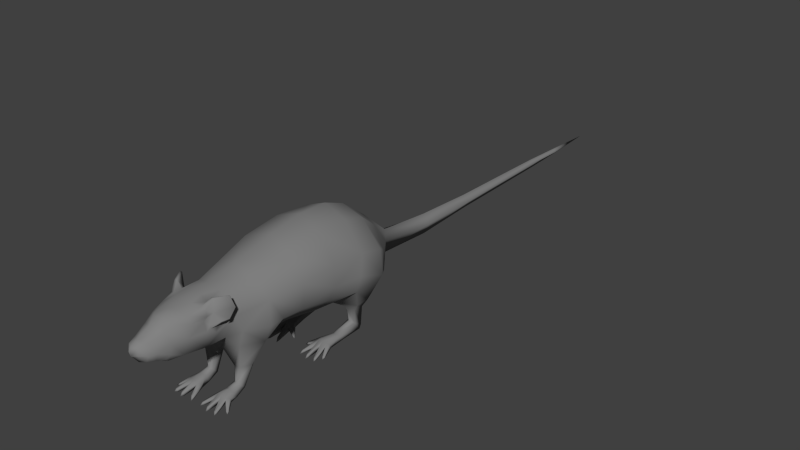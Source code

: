 # Source: rat.blend  (saved by Blender 2.76.0; exported with 4.5.12 LTS)
import bpy
from mathutils import Matrix  # noqa: F401  (used for matrix-valued properties, if any)

bpy.ops.wm.read_factory_settings(use_empty=True)
scene = bpy.context.scene
scene.name = 'Scene'

# ---- collections
col_collection_1 = bpy.data.collections.new('Collection 1'); scene.collection.children.link(col_collection_1)

# ---- materials (node trees are filled in below, after node groups)
mat_material_001 = bpy.data.materials.new('Material.001')
mat_material_001.alpha_threshold = 0.0
mat_material_001.use_transparent_shadow = False
mat_material_001.diffuse_color = (0.2266, 0.2266, 0.2266, 1.0)
mat_material_001.roughness = 0.5
mat_material_001.specular_intensity = 0.2021

# ---- material node trees

# ---- world
world_world = bpy.data.worlds.new('World'); scene.world = world_world
world_world.color = (0.05088, 0.05088, 0.05088)
world_world.use_sun_shadow = False
world_world.sun_shadow_jitter_overblur = 0.0
world_world.cycles.sampling_method = 'MANUAL'
world_world.cycles.sample_map_resolution = 256

# ---- meshes
me_grp1 = bpy.data.meshes.new('grp1')
me_grp1.from_pydata([(0.1677, -1.002, 0.05395), (0.24, -1.025, 0.05185), (0.1737, -1.1, 0.03809), (0.3158, -0.6043, 0.1105), (0.4272, -0.5982, 0.121), (0.3666, -0.3088, 0.1438), (0.5647, -0.2966, 0.08977), (0.5719, 0.06707, 0.2191), (0.4214, 0.03211, 0.2479), (0.567, -0.6258, 0.1208), (0.5338, -1.092, 0.0724), (0.4597, -1.091, 0.05528), (0.5002, -1.181, 0.06729), (0.6818, -0.654, 0.1197), (0.7947, -1.057, 0.06825), (0.7194, -1.077, 0.05281), (0.7861, -1.15, 0.06489), (0.7745, -0.545, 0.1297), (0.7394, -0.3128, 0.147), (0.9707, -0.8201, 0.05486), (0.9152, -0.8654, 0.0497), (0.9861, -0.8927, 0.04002), (0.7826, -0.5814, 0.259), (0.9677, -0.8252, 0.09191), (0.9176, -0.857, 0.1016), (0.6775, -0.6484, 0.2765), (0.7077, -0.3799, 0.302), (0.7014, 0.009609, 0.2649), (0.7997, -1.072, 0.1349), (0.7331, -1.095, 0.1265), (0.5414, -0.6675, 0.3069), (0.5302, -1.098, 0.1567), (0.4682, -1.095, 0.1577), (0.4081, -0.6443, 0.2981), (0.5607, -0.4055, 0.3698), (0.2404, -1.019, 0.1338), (0.667, -0.1126, 0.3871), (0.1646, -0.9996, 0.1166), (0.291, -0.6285, 0.23), (0.4131, -0.3709, 0.3186), (0.552, -0.1589, 0.431), (0.4265, -0.1027, 0.3934), (0.4183, 0.2738, 0.8121), (0.01946, 0.2337, 1.41), (0.01493, -0.1063, 1.329), (0.4165, -0.03959, 0.8295), (0.7653, -0.1212, 1.607), (0.6914, -0.09745, 0.9202), (1.021, 0.5308, 1.544), (0.8086, 0.2226, 0.9055), (0.6094, 0.9394, 1.49), (0.629, 0.4552, 0.8282), (-0.4559, -1.079, 0.05528), (-0.4988, -1.167, 0.06729), (-0.53, -1.078, 0.0724), (-0.4103, -0.587, 0.121), (-0.5508, -0.6109, 0.1208), (-0.7152, -1.058, 0.05281), (-0.7898, -1.036, 0.06825), (-0.7838, -1.129, 0.06489), (-0.6664, -0.636, 0.1197), (-0.5397, -0.2818, 0.08977), (-0.342, -0.2993, 0.1438), (-0.2991, -0.5961, 0.1105), (-0.2345, -1.019, 0.05185), (-0.1617, -0.998, 0.05395), (-0.1703, -1.095, 0.03809), (-0.5373, 0.08184, 0.2191), (-0.3877, 0.04289, 0.2479), (-0.7561, -0.5246, 0.1297), (-0.584, 0.4713, 0.8282), (-0.3781, 0.2844, 0.8121), (-0.5515, 0.9548, 1.49), (-0.7148, -0.2935, 0.147), (-0.6681, 0.02785, 0.2649), (-0.7697, 0.2436, 0.9055), (-0.974, 0.5574, 1.544), (-0.6849, -0.3614, 0.302), (-0.661, -0.07944, 0.9202), (-0.7356, -0.1012, 1.607), (-0.6371, -0.09522, 0.3871), (-0.5234, -0.1446, 0.431), (-0.3847, -0.02891, 0.8295), (-0.3964, -0.09176, 0.3934), (-0.3901, -0.3602, 0.3186), (-0.5386, -0.3909, 0.3698), (-0.275, -0.6209, 0.23), (-0.1585, -0.9953, 0.1166), (-0.2348, -1.013, 0.1338), (-0.3924, -0.6336, 0.2981), (-0.4645, -1.083, 0.1577), (-0.5264, -0.6533, 0.3069), (-0.5266, -1.084, 0.1567), (-0.7293, -1.075, 0.1265), (-0.6618, -0.6306, 0.2765), (-0.7953, -1.051, 0.1349), (-0.9052, -0.8412, 0.0497), (-0.9074, -0.8327, 0.1016), (-0.9769, -0.8666, 0.04002), (-0.7651, -0.5608, 0.259), (-0.9567, -0.7996, 0.09191), (-0.9595, -0.7944, 0.05486), (0.4933, 2.331, 0.08579), (0.5613, 2.306, 0.0828), (0.5018, 2.215, 0.06699), (0.6067, 2.816, 0.1004), (0.7276, 2.825, 0.1327), (0.3768, 2.711, 0.07013), (0.343, 2.779, 0.07131), (0.275, 2.693, 0.05923), (0.5953, 3.045, 0.1328), (1.048, 2.902, 0.1521), (1.026, 3.447, 0.1669), (0.6691, 3.45, 0.17), (0.7484, 4.087, 0.219), (1.036, 4.096, 0.1995), (0.772, 4.206, 0.3133), (1.009, 3.338, 0.3061), (1.013, 4.184, 0.285), (0.7733, 4.237, 0.9724), (0.949, 4.628, 1.148), (0.07825, 4.647, 1.128), (1.116, 4.135, 0.9468), (1.233, 4.249, 1.171), (1.225, 3.812, 1.157), (1.078, 3.871, 0.9298), (0.9943, 3.959, 0.4292), (0.925, 3.726, 0.9335), (0.9643, 3.591, 1.152), (0.8567, 3.861, 0.4957), (0.6951, 3.929, 0.9417), (0.466, 3.697, 1.081), (0.06989, 4.019, 1.113), (0.7447, 3.95, 0.4612), (0.7224, 3.339, 0.2952), (0.8394, 3.269, 0.3425), (0.5862, 2.974, 0.2842), (0.7122, 2.811, 0.3441), (0.3414, 2.761, 0.144), (0.5866, 2.773, 0.2523), (0.3752, 2.699, 0.1193), (0.4902, 2.334, 0.1449), (0.5614, 2.314, 0.1601), (0.7678, 2.237, 0.08285), (0.7758, 2.231, 0.1783), (0.8076, 2.131, 0.09404), (0.8336, 2.231, 0.1773), (0.8368, 2.238, 0.09883), (0.8345, 2.784, 0.3443), (0.8573, 2.797, 0.1394), (1.009, 2.263, 0.08063), (1.022, 2.242, 0.1491), (1.073, 2.178, 0.09182), (0.9605, 2.812, 0.3172), (1.084, 2.272, 0.1571), (1.079, 2.29, 0.09493), (0.9642, 2.768, 0.1426), (1.118, 2.471, 0.07764), (1.123, 2.48, 0.126), (1.17, 2.42, 0.06867), (1.056, 2.859, 0.2725), (1.18, 2.502, 0.117), (1.185, 2.507, 0.0825), (-0.41, 2.227, 0.06699), (-0.467, 2.32, 0.0828), (-0.3984, 2.343, 0.08579), (-0.4988, 2.831, 0.1004), (-0.6194, 2.843, 0.1327), (-0.2717, 2.72, 0.07013), (-0.2361, 2.787, 0.07131), (-0.1704, 2.699, 0.05923), (-0.4814, 3.059, 0.1328), (-0.9375, 2.928, 0.1521), (-0.9013, 3.472, 0.1669), (-0.5443, 3.466, 0.17), (-0.6066, 4.105, 0.219), (-0.8934, 4.121, 0.1995), (-0.6271, 4.225, 0.3133), (-0.8868, 3.364, 0.3061), (-0.8688, 4.209, 0.285), (-0.6275, 4.256, 0.9724), (-0.7927, 4.651, 1.148), (-0.9724, 4.163, 0.9468), (-1.087, 4.28, 1.171), (-1.09, 3.843, 1.157), (-0.9421, 3.898, 0.9298), (-0.8558, 3.983, 0.4292), (-0.7927, 3.749, 0.9335), (-0.8357, 3.615, 1.152), (-0.7209, 3.882, 0.4957), (-0.5576, 3.946, 0.9417), (-0.3347, 3.707, 1.081), (-0.6065, 3.968, 0.4612), (-0.6006, 3.357, 0.2952), (-0.7194, 3.29, 0.3425), (-0.4741, 2.988, 0.2842), (-0.6044, 2.829, 0.3441), (-0.2351, 2.769, 0.144), (-0.4799, 2.788, 0.2523), (-0.2706, 2.707, 0.1193), (-0.3952, 2.346, 0.1449), (-0.4669, 2.328, 0.1601), (-0.6753, 2.256, 0.08285), (-0.6834, 2.251, 0.1783), (-0.7179, 2.151, 0.09404), (-0.7412, 2.252, 0.1773), (-0.7442, 2.259, 0.09883), (-0.7274, 2.805, 0.3443), (-0.7498, 2.818, 0.1394), (-0.9159, 2.289, 0.08063), (-0.9296, 2.268, 0.1491), (-0.982, 2.205, 0.09182), (-0.8525, 2.836, 0.3172), (-0.9902, 2.3, 0.1571), (-0.9847, 2.318, 0.09493), (-0.8575, 2.792, 0.1426), (-1.019, 2.499, 0.07764), (-1.024, 2.509, 0.126), (-1.073, 2.45, 0.06867), (-0.9471, 2.885, 0.2725), (-1.08, 2.532, 0.117), (-1.085, 2.537, 0.0825), (0.08856, 5.421, 1.275), (0.7298, 5.388, 1.468), (0.09745, 6.088, 1.424), (0.4577, 5.943, 2.047), (1.272, 4.909, 1.846), (1.554, 4.515, 1.963), (1.186, 4.992, 2.427), (0.5625, 5.348, 2.838), (0.1004, 6.308, 2.18), (0.08799, 5.378, 3.034), (0.07707, 4.558, 3.678), (0.7436, 4.629, 3.418), (1.418, 4.592, 2.683), (0.7856, 3.892, 3.645), (0.06786, 3.867, 3.95), (0.05526, 2.921, 3.976), (1.444, 3.823, 2.87), (0.8649, 2.822, 3.698), (0.91, 1.704, 3.499), (0.04101, 1.852, 3.792), (0.02407, 0.5795, 3.476), (1.412, 2.761, 2.932), (1.61, 3.572, 2.328), (1.427, 2.726, 2.299), (1.352, 1.686, 2.852), (1.512, 3.489, 1.835), (0.6752, 0.5402, 3.268), (0.01184, -0.3386, 3.298), (0.728, 3.224, 1.368), (0.0586, 3.172, 1.165), (0.7464, 2.588, 1.377), (0.05079, 2.586, 1.191), (0.03861, 1.672, 1.341), (1.26, 2.679, 1.867), (0.6349, 1.729, 1.477), (1.198, 1.781, 2.001), (1.119, 1.119, 1.998), (1.12, 0.6706, 2.738), (1.158, 0.6307, 1.995), (0.8762, -0.07266, 2.074), (0.7143, -0.2374, 2.938), (0.6368, -0.4417, 1.984), (0.009614, -0.5054, 1.614), (0.001854, -1.088, 1.75), (0.819, -0.2781, 2.581), (0.6075, -1.019, 1.983), (0.3911, -0.2988, 3.216), (0.7611, -0.6789, 2.7), (0.2662, -0.8023, 3.254), (0.005311, -0.8285, 3.266), (0.0008984, -1.16, 3.215), (0.7185, -0.54, 2.993), (0.506, -0.7949, 3.134), (0.8177, -0.8777, 2.423), (0.7626, -0.9845, 2.563), (0.7506, -1.105, 2.513), (0.3099, -1.125, 3.182), (0.5266, -1.023, 3.118), (-0.004966, -1.6, 3.139), (0.5058, -1.427, 3.018), (0.6676, -1.001, 3.059), (0.7229, -1.032, 2.911), (0.2235, -1.517, 3.133), (0.1895, -1.901, 3.046), (-0.00979, -1.962, 3.065), (-0.01286, -2.193, 2.926), (0.6007, -1.418, 2.845), (0.6655, -1.094, 2.787), (0.4665, -1.743, 2.92), (0.3465, -2.064, 2.801), (-0.01822, -2.595, 2.726), (0.6315, -1.568, 2.503), (0.2347, -2.475, 2.651), (0.5294, -1.67, 2.05), (-0.008878, -1.894, 1.818), (0.464, -2.007, 2.514), (-0.01338, -2.232, 1.944), (0.4139, -2.348, 2.379), (0.3762, -2.04, 2.01), (0.4597, -2.012, 2.192), (0.3425, -2.099, 2.041), (0.2518, -2.143, 2.014), (-0.01397, -2.276, 1.977), (0.3029, -2.355, 2.126), (-0.01567, -2.404, 2.005), (-0.01844, -2.612, 2.09), (0.3299, -2.578, 2.378), (0.243, -2.578, 2.184), (0.1609, -2.725, 2.351), (-0.02064, -2.777, 2.315), (0.1594, -2.743, 2.402), (-0.02118, -2.817, 2.35), (0.1568, -2.712, 2.608), (-0.02181, -2.864, 2.507), (-0.02062, -2.775, 2.618), (-0.5533, 5.405, 1.468), (-0.2666, 5.952, 2.047), (-1.108, 4.941, 1.846), (-1.401, 4.554, 1.963), (-1.019, 5.021, 2.427), (-0.3871, 5.36, 2.838), (-0.5873, 4.647, 3.418), (-1.263, 4.627, 2.683), (-0.649, 3.911, 3.645), (-1.309, 3.859, 2.87), (-0.7568, 2.844, 3.698), (-0.8317, 1.727, 3.499), (-1.306, 2.797, 2.932), (-0.6279, 0.5576, 3.268), (-1.274, 1.721, 2.852), (-1.321, 2.762, 2.299), (-1.482, 3.613, 2.328), (-1.386, 3.528, 1.835), (-1.155, 2.711, 1.867), (-0.6092, 3.242, 1.368), (-0.6445, 2.607, 1.377), (-1.118, 1.812, 2.001), (-0.5559, 1.745, 1.477), (-1.056, 1.148, 1.998), (-1.069, 0.6997, 2.738), (-1.109, 0.6609, 1.995), (-0.8451, -0.04974, 2.074), (-0.6878, -0.2187, 2.938), (-0.6156, -0.425, 1.984), (-0.7935, -0.2567, 2.581), (-0.6018, -1.003, 1.983), (-0.541, -1.656, 2.05), (-0.8081, -0.8561, 2.423), (-0.7462, -0.6589, 2.7), (-0.7558, -0.9643, 2.563), (-0.7, -0.5211, 2.993), (-0.747, -1.085, 2.513), (-0.4943, -0.7815, 3.134), (-0.6403, -1.551, 2.503), (-0.6618, -1.077, 2.787), (-0.3662, -0.2887, 3.216), (-0.2548, -0.7953, 3.254), (-0.3071, -1.117, 3.182), (-0.521, -1.009, 3.118), (-0.5109, -1.414, 3.018), (-0.6614, -0.9831, 3.059), (-0.2312, -1.511, 3.133), (-0.7174, -1.012, 2.911), (-0.2074, -1.896, 3.046), (-0.6056, -1.402, 2.845), (-0.4801, -1.73, 2.92), (-0.3686, -2.055, 2.801), (-0.4846, -1.995, 2.514), (-0.2679, -2.468, 2.651), (-0.1963, -2.708, 2.608), (-0.4435, -2.336, 2.379), (-0.1997, -2.738, 2.402), (-0.3658, -2.569, 2.378), (-0.2008, -2.72, 2.351), (-0.2789, -2.571, 2.184), (-0.3328, -2.347, 2.126), (-0.4805, -2.0, 2.192), (-0.2762, -2.136, 2.014), (-0.3655, -2.089, 2.041), (-0.3977, -2.03, 2.01), (0.4144, 8.019, 1.788), (0.1243, 8.107, 2.006), (0.1246, 8.125, 1.325), (0.3719, 10.15, 1.758), (0.1517, 10.16, 1.914), (0.1524, 10.21, 1.455), (0.2014, 13.89, 1.883), (0.2017, 13.92, 1.574), (0.3263, 13.86, 1.779), (0.2196, 15.26, 1.835), (0.2206, 15.33, 1.646), (0.3297, 15.17, 1.754), (0.2425, 16.98, 1.767), (-0.168, 8.027, 1.788), (-0.06876, 10.15, 1.758), (0.0757, 13.87, 1.779), (0.107, 15.17, 1.754), (0.9099, -0.425, 3.305), (0.631, -0.7284, 3.224), (0.6526, -0.7883, 3.319), (0.9499, -0.4634, 3.333), (0.7338, -0.8021, 3.311), (0.6731, -0.7835, 2.885), (0.7507, -1.005, 2.65), (0.9401, -0.7885, 2.744), (1.053, -0.3963, 3.023), (0.9168, -0.7564, 2.676), (1.046, -0.601, 2.783), (0.983, -0.5574, 2.694), (1.015, -0.3528, 2.968), (-0.6175, -0.7118, 3.224), (-0.8882, -0.4011, 3.305), (-0.6407, -0.7711, 3.319), (-0.9293, -0.4384, 3.333), (-0.7222, -0.7827, 3.311), (-0.661, -0.7657, 2.885), (-0.7445, -0.9851, 2.65), (-0.9281, -0.7636, 2.744), (-1.03, -0.3686, 3.023), (-0.904, -0.7322, 2.676), (-1.029, -0.5733, 2.783), (-0.9648, -0.5315, 2.694), (-0.9911, -0.3261, 2.968)], [], [(0, 1, 2), (0, 3, 1), (4, 1, 3), (3, 5, 4), (6, 4, 5), (6, 5, 7), (8, 7, 5), (4, 6, 9), (9, 10, 4), (11, 4, 10), (10, 12, 11), (6, 13, 9), (13, 14, 9), (15, 9, 14), (16, 15, 14), (13, 6, 17), (18, 17, 6), (6, 7, 18), (17, 19, 13), (20, 13, 19), (21, 20, 19), (17, 22, 19), (17, 18, 22), (23, 21, 19), (23, 19, 22), (24, 21, 23), (23, 22, 24), (20, 21, 24), (24, 25, 20), (25, 24, 22), (13, 20, 25), (26, 22, 18), (22, 26, 25), (18, 27, 26), (27, 18, 7), (25, 28, 13), (14, 13, 28), (28, 16, 14), (28, 29, 16), (28, 25, 29), (29, 15, 16), (29, 30, 15), (30, 29, 25), (9, 15, 30), (9, 30, 10), (31, 10, 30), (31, 12, 10), (32, 12, 31), (31, 30, 32), (32, 11, 12), (32, 33, 11), (33, 32, 30), (4, 11, 33), (34, 30, 25), (30, 34, 33), (34, 25, 26), (33, 35, 4), (1, 4, 35), (35, 2, 1), (26, 36, 34), (36, 26, 27), (37, 2, 35), (37, 0, 2), (0, 37, 3), (37, 35, 38), (38, 3, 37), (33, 38, 35), (38, 39, 3), (39, 38, 33), (39, 33, 34), (5, 3, 39), (34, 40, 39), (40, 34, 36), (39, 41, 5), (41, 39, 40), (8, 5, 41), (8, 41, 42), (43, 42, 44), (45, 42, 41), (45, 44, 42), (41, 40, 45), (44, 45, 46), (47, 46, 45), (47, 45, 40), (46, 47, 48), (47, 40, 49), (49, 48, 47), (36, 49, 40), (49, 36, 27), (48, 49, 50), (49, 27, 51), (51, 50, 49), (7, 51, 27), (50, 51, 43), (7, 8, 51), (42, 43, 51), (42, 51, 8), (52, 53, 54), (52, 54, 55), (56, 55, 54), (57, 58, 56), (58, 57, 59), (60, 56, 58), (56, 61, 55), (56, 60, 61), (61, 62, 55), (63, 55, 62), (55, 63, 64), (65, 64, 63), (66, 64, 65), (61, 67, 62), (68, 62, 67), (60, 69, 61), (67, 70, 68), (71, 68, 70), (71, 70, 43), (72, 43, 70), (61, 73, 67), (73, 61, 69), (67, 74, 70), (74, 67, 73), (70, 75, 72), (75, 70, 74), (76, 72, 75), (73, 77, 74), (75, 78, 76), (79, 76, 78), (74, 80, 75), (80, 74, 77), (78, 75, 81), (80, 81, 75), (78, 82, 79), (78, 81, 82), (44, 79, 82), (43, 44, 71), (82, 71, 44), (82, 83, 71), (83, 82, 81), (68, 71, 83), (68, 83, 62), (84, 62, 83), (83, 81, 84), (62, 84, 63), (81, 80, 85), (85, 84, 81), (77, 85, 80), (86, 63, 84), (86, 87, 63), (65, 63, 87), (66, 65, 87), (88, 66, 87), (87, 86, 88), (64, 66, 88), (64, 88, 55), (89, 86, 84), (89, 88, 86), (89, 55, 88), (84, 85, 89), (55, 89, 52), (90, 52, 89), (53, 52, 90), (91, 89, 85), (89, 91, 90), (92, 53, 90), (92, 90, 91), (54, 53, 92), (92, 91, 54), (56, 54, 91), (56, 91, 57), (93, 57, 91), (59, 57, 93), (94, 91, 85), (91, 94, 93), (85, 77, 94), (59, 93, 95), (95, 93, 94), (58, 59, 95), (58, 95, 60), (94, 60, 95), (60, 94, 96), (97, 96, 94), (97, 98, 96), (99, 94, 77), (94, 99, 97), (77, 73, 99), (69, 99, 73), (100, 98, 97), (100, 97, 99), (101, 98, 100), (100, 99, 101), (69, 101, 99), (101, 96, 98), (69, 60, 101), (96, 101, 60), (102, 103, 104), (102, 105, 103), (106, 103, 105), (107, 108, 105), (108, 107, 109), (110, 105, 108), (110, 106, 105), (110, 111, 106), (111, 110, 112), (113, 112, 110), (113, 114, 112), (115, 112, 114), (114, 116, 115), (112, 115, 117), (112, 117, 111), (118, 115, 116), (116, 119, 118), (120, 119, 121), (119, 120, 122), (122, 118, 119), (123, 122, 120), (123, 124, 122), (122, 125, 118), (125, 122, 124), (126, 115, 118), (126, 118, 125), (126, 117, 115), (125, 124, 127), (125, 127, 126), (128, 127, 124), (129, 126, 127), (127, 128, 130), (131, 130, 128), (132, 130, 131), (121, 119, 132), (130, 132, 119), (119, 116, 130), (130, 133, 127), (133, 130, 116), (129, 127, 133), (114, 133, 116), (114, 113, 133), (134, 133, 113), (133, 134, 129), (113, 110, 134), (129, 135, 126), (135, 129, 134), (117, 126, 135), (136, 134, 110), (110, 108, 136), (134, 137, 135), (136, 137, 134), (138, 136, 108), (138, 108, 109), (136, 138, 139), (136, 139, 137), (138, 109, 140), (140, 139, 138), (140, 109, 107), (107, 105, 140), (139, 140, 105), (105, 102, 139), (141, 139, 102), (141, 102, 104), (141, 142, 139), (104, 142, 141), (137, 139, 142), (142, 104, 103), (103, 106, 142), (137, 142, 106), (106, 143, 137), (144, 137, 143), (144, 143, 145), (145, 146, 144), (146, 145, 147), (137, 144, 148), (146, 148, 144), (146, 147, 148), (148, 135, 137), (149, 148, 147), (135, 148, 117), (149, 150, 148), (151, 148, 150), (151, 150, 152), (153, 117, 148), (148, 151, 153), (154, 151, 152), (154, 153, 151), (154, 152, 155), (155, 156, 154), (153, 154, 156), (156, 157, 153), (158, 153, 157), (157, 159, 158), (117, 153, 160), (153, 158, 160), (160, 111, 117), (158, 159, 161), (161, 160, 158), (161, 159, 162), (161, 162, 160), (111, 160, 162), (159, 157, 162), (157, 156, 162), (111, 162, 156), (149, 111, 156), (156, 155, 149), (149, 106, 111), (150, 149, 155), (152, 150, 155), (149, 147, 106), (143, 106, 147), (147, 145, 143), (163, 164, 165), (165, 164, 166), (167, 166, 164), (168, 166, 169), (170, 168, 169), (171, 169, 166), (166, 167, 171), (171, 167, 172), (172, 173, 171), (174, 171, 173), (174, 173, 175), (176, 175, 173), (175, 176, 177), (173, 178, 176), (173, 172, 178), (179, 177, 176), (177, 179, 180), (181, 121, 180), (180, 182, 181), (182, 180, 179), (183, 181, 182), (183, 182, 184), (182, 179, 185), (185, 184, 182), (179, 176, 186), (186, 185, 179), (186, 176, 178), (185, 187, 184), (185, 186, 187), (188, 184, 187), (189, 187, 186), (187, 190, 188), (191, 188, 190), (191, 190, 132), (121, 132, 180), (190, 180, 132), (180, 190, 177), (190, 187, 192), (192, 177, 190), (189, 192, 187), (177, 192, 175), (175, 192, 174), (193, 174, 192), (192, 189, 193), (174, 193, 171), (189, 186, 194), (194, 193, 189), (178, 194, 186), (195, 171, 193), (171, 195, 169), (193, 194, 196), (193, 196, 195), (197, 169, 195), (170, 169, 197), (195, 198, 197), (196, 198, 195), (199, 170, 197), (199, 197, 198), (168, 170, 199), (168, 199, 166), (198, 166, 199), (166, 198, 165), (200, 165, 198), (163, 165, 200), (200, 198, 201), (200, 201, 163), (196, 201, 198), (164, 163, 201), (164, 201, 167), (196, 167, 201), (167, 196, 202), (203, 202, 196), (204, 202, 203), (203, 205, 204), (206, 204, 205), (196, 207, 203), (205, 203, 207), (205, 207, 206), (207, 196, 194), (208, 206, 207), (194, 178, 207), (208, 207, 209), (210, 209, 207), (211, 209, 210), (212, 207, 178), (207, 212, 210), (211, 210, 213), (213, 210, 212), (214, 211, 213), (214, 213, 215), (212, 215, 213), (215, 212, 216), (217, 216, 212), (217, 218, 216), (219, 212, 178), (212, 219, 217), (219, 178, 172), (220, 218, 217), (220, 217, 219), (221, 218, 220), (220, 219, 221), (172, 221, 219), (221, 216, 218), (216, 221, 215), (172, 215, 221), (215, 172, 208), (215, 208, 214), (208, 172, 167), (209, 214, 208), (214, 209, 211), (208, 167, 206), (202, 206, 167), (202, 204, 206), (121, 222, 120), (223, 120, 222), (222, 224, 223), (225, 223, 224), (226, 120, 223), (223, 225, 226), (226, 227, 120), (123, 120, 227), (228, 226, 225), (226, 228, 227), (228, 225, 229), (225, 230, 229), (231, 229, 230), (231, 232, 229), (229, 233, 228), (233, 229, 232), (234, 228, 233), (234, 227, 228), (233, 232, 235), (233, 235, 234), (236, 235, 232), (236, 237, 235), (238, 234, 235), (234, 238, 227), (239, 235, 237), (235, 239, 238), (239, 237, 240), (241, 240, 237), (241, 242, 240), (243, 238, 239), (239, 240, 243), (244, 227, 238), (243, 245, 238), (244, 238, 245), (246, 243, 240), (243, 246, 245), (227, 244, 247), (244, 245, 247), (227, 247, 123), (124, 123, 247), (248, 240, 242), (240, 248, 246), (242, 249, 248), (247, 250, 124), (128, 124, 250), (128, 250, 131), (131, 250, 132), (251, 132, 250), (250, 252, 251), (250, 247, 252), (253, 251, 252), (253, 252, 254), (255, 252, 247), (255, 247, 245), (256, 254, 252), (254, 256, 43), (50, 43, 256), (255, 257, 252), (245, 257, 255), (256, 252, 257), (257, 245, 246), (50, 256, 258), (257, 258, 256), (258, 48, 50), (246, 259, 257), (258, 257, 259), (259, 246, 248), (258, 260, 48), (258, 259, 260), (260, 261, 48), (260, 259, 261), (46, 48, 261), (248, 262, 259), (261, 263, 46), (46, 263, 44), (264, 44, 263), (264, 263, 265), (266, 261, 259), (266, 263, 261), (266, 259, 262), (267, 265, 263), (263, 266, 267), (248, 268, 262), (268, 248, 249), (262, 269, 266), (268, 249, 270), (271, 270, 249), (271, 272, 270), (262, 273, 269), (273, 262, 274), (268, 274, 262), (270, 274, 268), (275, 266, 269), (275, 267, 266), (269, 276, 275), (277, 275, 276), (267, 275, 277), (274, 270, 278), (278, 270, 272), (278, 279, 274), (272, 280, 278), (278, 281, 279), (281, 282, 279), (282, 281, 283), (284, 278, 280), (281, 278, 284), (284, 280, 285), (284, 285, 281), (286, 285, 280), (286, 287, 285), (288, 283, 281), (283, 288, 289), (290, 281, 285), (288, 281, 290), (291, 285, 287), (285, 291, 290), (287, 292, 291), (293, 288, 290), (288, 293, 289), (290, 291, 293), (277, 289, 293), (277, 293, 267), (294, 291, 292), (295, 267, 293), (267, 295, 265), (296, 265, 295), (297, 293, 291), (293, 297, 295), (291, 294, 297), (296, 295, 298), (299, 297, 294), (300, 298, 295), (301, 295, 297), (295, 301, 300), (297, 299, 301), (298, 300, 302), (300, 301, 302), (303, 298, 302), (304, 298, 303), (302, 301, 305), (302, 305, 303), (305, 304, 303), (305, 301, 299), (306, 304, 305), (306, 305, 307), (299, 308, 305), (309, 307, 305), (309, 305, 308), (309, 310, 307), (309, 308, 310), (311, 307, 310), (310, 312, 311), (312, 310, 308), (313, 311, 312), (308, 299, 314), (308, 314, 312), (312, 314, 313), (294, 314, 299), (315, 313, 314), (294, 292, 314), (315, 314, 316), (316, 314, 292), (121, 181, 222), (317, 222, 181), (222, 317, 224), (318, 224, 317), (317, 181, 319), (317, 319, 318), (319, 181, 320), (183, 320, 181), (321, 318, 319), (319, 320, 321), (322, 318, 321), (318, 322, 230), (231, 230, 322), (231, 322, 232), (322, 321, 323), (323, 232, 322), (324, 323, 321), (324, 321, 320), (323, 325, 232), (323, 324, 325), (236, 232, 325), (236, 325, 237), (326, 325, 324), (324, 320, 326), (327, 237, 325), (325, 326, 327), (327, 328, 237), (241, 237, 328), (241, 328, 242), (329, 327, 326), (327, 329, 328), (330, 242, 328), (242, 330, 249), (331, 328, 329), (328, 331, 330), (329, 326, 332), (329, 332, 331), (333, 326, 320), (333, 332, 326), (334, 333, 320), (333, 334, 332), (320, 183, 334), (184, 334, 183), (335, 332, 334), (334, 184, 336), (188, 336, 184), (191, 336, 188), (191, 132, 336), (251, 336, 132), (336, 337, 334), (336, 251, 337), (335, 334, 337), (253, 337, 251), (253, 254, 337), (335, 338, 332), (335, 337, 338), (338, 331, 332), (339, 337, 254), (339, 338, 337), (43, 72, 254), (339, 254, 72), (72, 340, 339), (338, 339, 340), (72, 76, 340), (331, 338, 341), (340, 341, 338), (341, 330, 331), (76, 342, 340), (342, 341, 340), (342, 76, 343), (342, 343, 341), (79, 343, 76), (330, 341, 344), (79, 345, 343), (79, 44, 345), (264, 345, 44), (264, 265, 345), (346, 341, 343), (343, 345, 346), (346, 344, 341), (347, 345, 265), (345, 347, 346), (347, 265, 348), (296, 348, 265), (296, 298, 348), (349, 346, 347), (350, 346, 349), (346, 350, 344), (349, 351, 350), (350, 352, 344), (351, 349, 353), (353, 349, 347), (352, 354, 344), (353, 347, 355), (348, 355, 347), (353, 355, 356), (357, 344, 354), (344, 357, 330), (357, 249, 330), (357, 358, 249), (357, 354, 358), (271, 249, 358), (271, 358, 272), (359, 358, 354), (359, 272, 358), (354, 360, 359), (272, 359, 280), (360, 361, 359), (360, 362, 361), (363, 280, 359), (363, 359, 361), (362, 364, 361), (363, 365, 280), (363, 361, 365), (286, 280, 365), (286, 365, 287), (366, 361, 364), (356, 366, 364), (366, 356, 355), (367, 361, 366), (367, 366, 355), (367, 365, 361), (368, 287, 365), (367, 368, 365), (367, 355, 368), (287, 368, 292), (369, 368, 355), (355, 348, 369), (370, 292, 368), (368, 369, 370), (370, 371, 292), (316, 292, 371), (316, 371, 315), (315, 371, 313), (372, 370, 369), (370, 372, 371), (373, 313, 371), (313, 373, 311), (373, 371, 374), (374, 371, 372), (375, 311, 373), (373, 374, 375), (311, 375, 307), (376, 375, 374), (376, 307, 375), (376, 374, 377), (376, 377, 307), (372, 377, 374), (306, 307, 377), (377, 304, 306), (369, 378, 372), (377, 372, 378), (378, 369, 348), (379, 304, 377), (304, 379, 298), (380, 379, 377), (379, 380, 298), (377, 378, 380), (381, 348, 298), (380, 381, 298), (381, 378, 348), (380, 378, 381), (225, 382, 230), (225, 224, 382), (383, 230, 382), (384, 382, 224), (382, 385, 383), (382, 384, 385), (386, 383, 385), (387, 385, 384), (386, 385, 388), (387, 389, 385), (390, 388, 385), (390, 385, 389), (388, 390, 391), (389, 392, 390), (393, 391, 390), (393, 390, 392), (391, 393, 394), (394, 393, 392), (318, 230, 395), (318, 395, 224), (383, 395, 230), (384, 224, 395), (395, 383, 396), (395, 396, 384), (386, 396, 383), (387, 384, 396), (386, 388, 396), (387, 396, 389), (397, 396, 388), (397, 389, 396), (388, 391, 397), (389, 397, 392), (398, 397, 391), (398, 392, 397), (394, 398, 391), (392, 398, 394), (399, 273, 400), (400, 273, 274), (401, 399, 400), (400, 274, 401), (279, 401, 274), (399, 401, 402), (401, 279, 403), (403, 402, 401), (282, 403, 279), (403, 282, 404), (404, 402, 403), (282, 283, 404), (289, 404, 283), (289, 405, 404), (405, 289, 277), (405, 277, 276), (406, 404, 405), (405, 276, 406), (402, 404, 407), (408, 406, 276), (276, 269, 408), (406, 409, 404), (406, 408, 409), (407, 404, 409), (410, 408, 269), (410, 409, 408), (269, 273, 410), (407, 409, 411), (410, 411, 409), (407, 411, 402), (411, 410, 273), (399, 402, 411), (411, 273, 399), (354, 352, 412), (412, 352, 413), (412, 414, 354), (412, 413, 414), (360, 354, 414), (413, 415, 414), (414, 416, 360), (416, 414, 415), (362, 360, 416), (417, 362, 416), (416, 415, 417), (417, 364, 362), (364, 417, 356), (417, 418, 356), (353, 356, 418), (351, 353, 418), (418, 417, 419), (418, 419, 351), (420, 417, 415), (421, 351, 419), (351, 421, 350), (419, 417, 422), (419, 422, 421), (420, 422, 417), (423, 350, 421), (423, 421, 422), (350, 423, 352), (420, 424, 422), (423, 422, 424), (424, 352, 423), (420, 415, 424), (413, 352, 424), (413, 424, 415)])
me_grp1.polygons.foreach_set('use_smooth', [True] * 846)
_uv = me_grp1.uv_layers.new(name='UVMap')
_uv.uv.foreach_set('vector', [1.883, 0.4097, 1.888, 0.4067, 1.887, 0.4209, 1.883, 0.4097, 1.875, 0.3506, 1.888, 0.4067, 1.882, 0.3408, 1.888, 0.4067, 1.875, 0.3506, 1.875, 0.3506, 1.866, 0.312, 1.882, 0.3408, 1.878, 0.2944, 1.882, 0.3408, 1.866, 0.312, 1.878, 0.2944, 1.866, 0.312, 1.86, 0.252, 1.854, 0.2681, 1.86, 0.252, 1.866, 0.312, 1.882, 0.3408, 1.878, 0.2944, 1.892, 0.3325, 1.892, 0.3325, 1.908, 0.3896, 1.882, 0.3408, 1.903, 0.396, 1.882, 0.3408, 1.908, 0.3896, 1.908, 0.3896, 1.91, 0.4028, 1.903, 0.396, 1.878, 0.2944, 1.899, 0.3262, 1.892, 0.3325, 1.899, 0.3262, 1.913, 0.3687, 1.892, 0.3325, 1.909, 0.3774, 1.892, 0.3325, 1.913, 0.3687, 1.916, 0.3804, 1.909, 0.3774, 1.913, 0.3687, 1.899, 0.3262, 1.878, 0.2944, 1.901, 0.3022, 1.888, 0.2788, 1.901, 0.3022, 1.878, 0.2944, 1.878, 0.2944, 1.86, 0.252, 1.888, 0.2788, 1.901, 0.3022, 1.915, 0.3398, 1.899, 0.3262, 1.914, 0.3477, 1.899, 0.3262, 1.915, 0.3398, 1.919, 0.3477, 1.914, 0.3477, 1.915, 0.3398, 1.901, 0.3022, 1.908, 0.2925, 1.915, 0.3398, 1.901, 0.3022, 1.888, 0.2788, 1.908, 0.2925, 1.916, 0.3374, 1.919, 0.3477, 1.915, 0.3398, 1.916, 0.3374, 1.915, 0.3398, 1.908, 0.2925, 1.919, 0.335, 1.919, 0.3477, 1.916, 0.3374, 1.916, 0.3374, 1.908, 0.2925, 1.919, 0.335, 1.921, 0.3413, 1.919, 0.3477, 1.919, 0.335, 1.919, 0.335, 1.912, 0.29, 1.921, 0.3413, 1.912, 0.29, 1.919, 0.335, 1.908, 0.2925, 1.917, 0.3101, 1.921, 0.3413, 1.912, 0.29, 1.898, 0.2627, 1.908, 0.2925, 1.888, 0.2788, 1.908, 0.2925, 1.898, 0.2627, 1.912, 0.29, 1.888, 0.2788, 1.871, 0.2363, 1.898, 0.2627, 1.871, 0.2363, 1.888, 0.2788, 1.86, 0.252, 1.912, 0.29, 1.933, 0.3384, 1.917, 0.3101, 1.932, 0.3433, 1.917, 0.3101, 1.933, 0.3384, 1.933, 0.3384, 1.938, 0.3428, 1.932, 0.3433, 1.933, 0.3384, 1.936, 0.3345, 1.938, 0.3428, 1.933, 0.3384, 1.912, 0.29, 1.936, 0.3345, 1.936, 0.3345, 1.938, 0.3311, 1.938, 0.3428, 1.936, 0.3345, 1.92, 0.2754, 1.938, 0.3311, 1.92, 0.2754, 1.936, 0.3345, 1.912, 0.29, 1.93, 0.3037, 1.938, 0.3311, 1.92, 0.2754, 1.93, 0.3037, 1.92, 0.2754, 1.94, 0.3335, 1.942, 0.3267, 1.94, 0.3335, 1.92, 0.2754, 1.942, 0.3267, 1.946, 0.334, 1.94, 0.3335, 1.944, 0.3232, 1.946, 0.334, 1.942, 0.3267, 1.942, 0.3267, 1.92, 0.2754, 1.944, 0.3232, 1.944, 0.3232, 1.948, 0.3218, 1.946, 0.334, 1.944, 0.3232, 1.933, 0.2773, 1.948, 0.3218, 1.933, 0.2773, 1.944, 0.3232, 1.92, 0.2754, 1.939, 0.291, 1.948, 0.3218, 1.933, 0.2773, 1.906, 0.2461, 1.92, 0.2754, 1.912, 0.29, 1.92, 0.2754, 1.906, 0.2461, 1.933, 0.2773, 1.906, 0.2461, 1.912, 0.29, 1.898, 0.2627, 1.933, 0.2773, 1.956, 0.3042, 1.939, 0.291, 1.955, 0.3115, 1.939, 0.291, 1.956, 0.3042, 1.956, 0.3042, 1.962, 0.3096, 1.955, 0.3115, 1.898, 0.2627, 1.886, 0.2236, 1.906, 0.2461, 1.886, 0.2236, 1.898, 0.2627, 1.871, 0.2363, 1.958, 0.2998, 1.962, 0.3096, 1.956, 0.3042, 1.958, 0.2998, 1.96, 0.2979, 1.962, 0.3096, 1.96, 0.2979, 1.958, 0.2998, 1.948, 0.2622, 1.958, 0.2998, 1.956, 0.3042, 1.938, 0.2695, 1.938, 0.2695, 1.948, 0.2622, 1.958, 0.2998, 1.933, 0.2773, 1.938, 0.2695, 1.956, 0.3042, 1.938, 0.2695, 1.927, 0.2432, 1.948, 0.2622, 1.927, 0.2432, 1.938, 0.2695, 1.933, 0.2773, 1.927, 0.2432, 1.933, 0.2773, 1.906, 0.2461, 1.947, 0.2441, 1.948, 0.2622, 1.927, 0.2432, 1.906, 0.2461, 1.902, 0.2144, 1.927, 0.2432, 1.902, 0.2144, 1.906, 0.2461, 1.886, 0.2236, 1.927, 0.2432, 1.922, 0.2065, 1.947, 0.2441, 1.922, 0.2065, 1.927, 0.2432, 1.902, 0.2144, 1.942, 0.2192, 1.947, 0.2441, 1.922, 0.2065, 1.942, 0.2192, 1.922, 0.2065, 1.949, 0.147, 1.969, 0.02783, 1.949, 0.147, 1.941, 0.02588, 1.921, 0.1396, 1.949, 0.147, 1.922, 0.2065, 1.921, 0.1396, 1.941, 0.02588, 1.949, 0.147, 1.922, 0.2065, 1.902, 0.2144, 1.921, 0.1396, 1.941, 0.02588, 1.921, 0.1396, 1.874, 0.01318, 1.891, 0.1367, 1.874, 0.01318, 1.921, 0.1396, 1.891, 0.1367, 1.921, 0.1396, 1.902, 0.2144, 1.874, 0.01318, 1.891, 0.1367, 1.817, 0.03565, 1.891, 0.1367, 1.902, 0.2144, 1.857, 0.1465, 1.857, 0.1465, 1.817, 0.03565, 1.891, 0.1367, 1.886, 0.2236, 1.857, 0.1465, 1.902, 0.2144, 1.857, 0.1465, 1.886, 0.2236, 1.871, 0.2363, 1.817, 0.03565, 1.857, 0.1465, 1.773, 0.08008, 1.857, 0.1465, 1.871, 0.2363, 1.831, 0.1714, 1.831, 0.1714, 1.773, 0.08008, 1.857, 0.1465, 1.86, 0.252, 1.831, 0.1714, 1.871, 0.2363, 1.773, 0.08008, 1.831, 0.1714, 1.761, 0.2427, 1.86, 0.252, 1.854, 0.2681, 1.831, 0.1714, 1.821, 0.2158, 1.761, 0.2427, 1.831, 0.1714, 1.821, 0.2158, 1.831, 0.1714, 1.854, 0.2681, 0.9038, 0.396, 0.9102, 0.4028, 0.9082, 0.3896, 0.9038, 0.396, 0.9082, 0.3896, 0.8823, 0.3408, 0.8916, 0.3325, 0.8823, 0.3408, 0.9082, 0.3896, 0.9097, 0.3774, 0.9131, 0.3687, 0.8916, 0.3325, 0.9131, 0.3687, 0.9097, 0.3774, 0.9165, 0.3804, 0.8994, 0.3262, 0.8916, 0.3325, 0.9131, 0.3687, 0.8916, 0.3325, 0.8779, 0.2944, 0.8823, 0.3408, 0.8916, 0.3325, 0.8994, 0.3262, 0.8779, 0.2944, 0.8779, 0.2944, 0.8667, 0.312, 0.8823, 0.3408, 0.8755, 0.3506, 0.8823, 0.3408, 0.8667, 0.312, 0.8823, 0.3408, 0.8755, 0.3506, 0.8877, 0.4067, 0.8828, 0.4097, 0.8877, 0.4067, 0.8755, 0.3506, 0.8867, 0.4209, 0.8877, 0.4067, 0.8828, 0.4097, 0.8779, 0.2944, 0.8608, 0.252, 0.8667, 0.312, 0.8545, 0.2681, 0.8667, 0.312, 0.8608, 0.252, 0.8994, 0.3262, 0.9014, 0.3022, 0.8779, 0.2944, 0.8608, 0.252, 0.8315, 0.1714, 0.8545, 0.2681, 0.8218, 0.2158, 0.8545, 0.2681, 0.8315, 0.1714, 0.8218, 0.2158, 0.8315, 0.1714, 0.7607, 0.2427, 0.7739, 0.08008, 0.7607, 0.2427, 0.8315, 0.1714, 0.8779, 0.2944, 0.8877, 0.2788, 0.8608, 0.252, 0.8877, 0.2788, 0.8779, 0.2944, 0.9014, 0.3022, 0.8608, 0.252, 0.8711, 0.2363, 0.8315, 0.1714, 0.8711, 0.2363, 0.8608, 0.252, 0.8877, 0.2788, 0.8315, 0.1714, 0.8579, 0.1465, 0.7739, 0.08008, 0.8579, 0.1465, 0.8315, 0.1714, 0.8711, 0.2363, 0.8179, 0.03565, 0.7739, 0.08008, 0.8579, 0.1465, 0.8877, 0.2788, 0.8984, 0.2627, 0.8711, 0.2363, 0.8579, 0.1465, 0.8911, 0.1367, 0.8179, 0.03565, 0.874, 0.01318, 0.8179, 0.03565, 0.8911, 0.1367, 0.8711, 0.2363, 0.8862, 0.2236, 0.8579, 0.1465, 0.8862, 0.2236, 0.8711, 0.2363, 0.8984, 0.2627, 0.8911, 0.1367, 0.8579, 0.1465, 0.9023, 0.2144, 0.8862, 0.2236, 0.9023, 0.2144, 0.8579, 0.1465, 0.8911, 0.1367, 0.9209, 0.1396, 0.874, 0.01318, 0.8911, 0.1367, 0.9023, 0.2144, 0.9209, 0.1396, 0.9414, 0.02588, 0.874, 0.01318, 0.9209, 0.1396, 0.9688, 0.02783, 0.9414, 0.02588, 0.9492, 0.147, 0.9209, 0.1396, 0.9492, 0.147, 0.9414, 0.02588, 0.9209, 0.1396, 0.9224, 0.2065, 0.9492, 0.147, 0.9224, 0.2065, 0.9209, 0.1396, 0.9023, 0.2144, 0.9424, 0.2192, 0.9492, 0.147, 0.9224, 0.2065, 0.9424, 0.2192, 0.9224, 0.2065, 0.9478, 0.2441, 0.9268, 0.2432, 0.9478, 0.2441, 0.9224, 0.2065, 0.9224, 0.2065, 0.9023, 0.2144, 0.9268, 0.2432, 0.9478, 0.2441, 0.9268, 0.2432, 0.9487, 0.2622, 0.9023, 0.2144, 0.8862, 0.2236, 0.9062, 0.2461, 0.9062, 0.2461, 0.9268, 0.2432, 0.9023, 0.2144, 0.8984, 0.2627, 0.9062, 0.2461, 0.8862, 0.2236, 0.9375, 0.2695, 0.9487, 0.2622, 0.9268, 0.2432, 0.9375, 0.2695, 0.9585, 0.2998, 0.9487, 0.2622, 0.9604, 0.2979, 0.9487, 0.2622, 0.9585, 0.2998, 0.9619, 0.3096, 0.9604, 0.2979, 0.9585, 0.2998, 0.9561, 0.3042, 0.9619, 0.3096, 0.9585, 0.2998, 0.9585, 0.2998, 0.9375, 0.2695, 0.9561, 0.3042, 0.9556, 0.3115, 0.9619, 0.3096, 0.9561, 0.3042, 0.9556, 0.3115, 0.9561, 0.3042, 0.9399, 0.291, 0.9331, 0.2773, 0.9375, 0.2695, 0.9268, 0.2432, 0.9331, 0.2773, 0.9561, 0.3042, 0.9375, 0.2695, 0.9331, 0.2773, 0.9399, 0.291, 0.9561, 0.3042, 0.9268, 0.2432, 0.9062, 0.2461, 0.9331, 0.2773, 0.9399, 0.291, 0.9331, 0.2773, 0.9487, 0.3218, 0.9443, 0.3232, 0.9487, 0.3218, 0.9331, 0.2773, 0.9468, 0.334, 0.9487, 0.3218, 0.9443, 0.3232, 0.9199, 0.2754, 0.9331, 0.2773, 0.9062, 0.2461, 0.9331, 0.2773, 0.9199, 0.2754, 0.9443, 0.3232, 0.9424, 0.3267, 0.9468, 0.334, 0.9443, 0.3232, 0.9424, 0.3267, 0.9443, 0.3232, 0.9199, 0.2754, 0.9409, 0.3335, 0.9468, 0.334, 0.9424, 0.3267, 0.9424, 0.3267, 0.9199, 0.2754, 0.9409, 0.3335, 0.9302, 0.3037, 0.9409, 0.3335, 0.9199, 0.2754, 0.9302, 0.3037, 0.9199, 0.2754, 0.939, 0.3311, 0.9355, 0.3345, 0.939, 0.3311, 0.9199, 0.2754, 0.9375, 0.3428, 0.939, 0.3311, 0.9355, 0.3345, 0.9121, 0.29, 0.9199, 0.2754, 0.9062, 0.2461, 0.9199, 0.2754, 0.9121, 0.29, 0.9355, 0.3345, 0.9062, 0.2461, 0.8984, 0.2627, 0.9121, 0.29, 0.9375, 0.3428, 0.9355, 0.3345, 0.9331, 0.3384, 0.9331, 0.3384, 0.9355, 0.3345, 0.9121, 0.29, 0.9321, 0.3433, 0.9375, 0.3428, 0.9331, 0.3384, 0.9321, 0.3433, 0.9331, 0.3384, 0.9175, 0.3101, 0.9121, 0.29, 0.9175, 0.3101, 0.9331, 0.3384, 0.9175, 0.3101, 0.9121, 0.29, 0.9214, 0.3413, 0.9194, 0.335, 0.9214, 0.3413, 0.9121, 0.29, 0.9194, 0.335, 0.9189, 0.3477, 0.9214, 0.3413, 0.9082, 0.2925, 0.9121, 0.29, 0.8984, 0.2627, 0.9121, 0.29, 0.9082, 0.2925, 0.9194, 0.335, 0.8984, 0.2627, 0.8877, 0.2788, 0.9082, 0.2925, 0.9014, 0.3022, 0.9082, 0.2925, 0.8877, 0.2788, 0.9165, 0.3374, 0.9189, 0.3477, 0.9194, 0.335, 0.9165, 0.3374, 0.9194, 0.335, 0.9082, 0.2925, 0.9155, 0.3398, 0.9189, 0.3477, 0.9165, 0.3374, 0.9165, 0.3374, 0.9082, 0.2925, 0.9155, 0.3398, 0.9014, 0.3022, 0.9155, 0.3398, 0.9082, 0.2925, 0.9155, 0.3398, 0.9141, 0.3477, 0.9189, 0.3477, 0.9014, 0.3022, 0.8994, 0.3262, 0.9155, 0.3398, 0.9141, 0.3477, 0.9155, 0.3398, 0.8994, 0.3262, 1.983, 0.5425, 1.979, 0.5354, 1.985, 0.5239, 1.983, 0.5425, 1.975, 0.6213, 1.979, 0.5354, 1.964, 0.6206, 1.979, 0.5354, 1.975, 0.6213, 1.983, 0.5959, 1.989, 0.6008, 1.975, 0.6213, 1.989, 0.6008, 1.983, 0.5959, 1.988, 0.583, 1.975, 0.6575, 1.975, 0.6213, 1.989, 0.6008, 1.975, 0.6575, 1.964, 0.6206, 1.975, 0.6213, 1.975, 0.6575, 1.938, 0.6282, 1.964, 0.6206, 1.938, 0.6282, 1.975, 0.6575, 1.938, 0.7197, 1.968, 0.7217, 1.938, 0.7197, 1.975, 0.6575, 1.968, 0.7217, 1.954, 0.785, 1.938, 0.7197, 1.938, 0.7802, 1.938, 0.7197, 1.954, 0.785, 1.954, 0.785, 1.95, 0.7971, 1.938, 0.7802, 1.938, 0.7197, 1.938, 0.7802, 1.926, 0.7061, 1.938, 0.7197, 1.926, 0.7061, 1.938, 0.6282, 1.938, 0.7861, 1.938, 0.7802, 1.95, 0.7971, 1.95, 0.7971, 1.956, 0.87, 1.938, 0.7861, 1.96, 0.9153, 1.956, 0.87, 1.981, 0.8651, 1.956, 0.87, 1.96, 0.9153, 1.938, 0.8718, 1.938, 0.8718, 1.938, 0.7861, 1.956, 0.87, 1.938, 0.9004, 1.938, 0.8718, 1.96, 0.9153, 1.938, 0.9004, 1.921, 0.8906, 1.938, 0.8718, 1.938, 0.8718, 1.923, 0.8627, 1.938, 0.7861, 1.923, 0.8627, 1.938, 0.8718, 1.921, 0.8906, 1.925, 0.7775, 1.938, 0.7802, 1.938, 0.7861, 1.925, 0.7775, 1.938, 0.7861, 1.923, 0.8627, 1.925, 0.7775, 1.926, 0.7061, 1.938, 0.7802, 1.923, 0.8627, 1.921, 0.8906, 1.91, 0.8585, 1.923, 0.8627, 1.91, 0.8585, 1.925, 0.7775, 1.908, 0.8837, 1.91, 0.8585, 1.921, 0.8906, 1.915, 0.77, 1.925, 0.7775, 1.91, 0.8585, 1.91, 0.8585, 1.908, 0.8837, 1.895, 0.8425, 1.887, 0.8743, 1.895, 0.8425, 1.908, 0.8837, 1.862, 0.8668, 1.895, 0.8425, 1.887, 0.8743, 1.847, 0.8123, 1.888, 0.8135, 1.862, 0.8668, 1.895, 0.8425, 1.862, 0.8668, 1.888, 0.8135, 1.888, 0.8135, 1.892, 0.7916, 1.895, 0.8425, 1.895, 0.8425, 1.91, 0.7683, 1.91, 0.8585, 1.91, 0.7683, 1.895, 0.8425, 1.892, 0.7916, 1.915, 0.77, 1.91, 0.8585, 1.91, 0.7683, 1.895, 0.7617, 1.91, 0.7683, 1.892, 0.7916, 1.895, 0.7617, 1.89, 0.7273, 1.91, 0.7683, 1.9, 0.7129, 1.91, 0.7683, 1.89, 0.7273, 1.91, 0.7683, 1.9, 0.7129, 1.915, 0.77, 1.89, 0.7273, 1.878, 0.6721, 1.9, 0.7129, 1.915, 0.77, 1.91, 0.7007, 1.925, 0.7775, 1.91, 0.7007, 1.915, 0.77, 1.9, 0.7129, 1.926, 0.7061, 1.925, 0.7775, 1.91, 0.7007, 1.887, 0.6538, 1.9, 0.7129, 1.878, 0.6721, 1.878, 0.6721, 1.859, 0.625, 1.887, 0.6538, 1.9, 0.7129, 1.897, 0.6287, 1.91, 0.7007, 1.887, 0.6538, 1.897, 0.6287, 1.9, 0.7129, 1.864, 0.6189, 1.887, 0.6538, 1.859, 0.625, 1.864, 0.6189, 1.859, 0.625, 1.856, 0.6069, 1.887, 0.6538, 1.864, 0.6189, 1.886, 0.6226, 1.887, 0.6538, 1.886, 0.6226, 1.897, 0.6287, 1.864, 0.6189, 1.856, 0.6069, 1.865, 0.6082, 1.865, 0.6082, 1.886, 0.6226, 1.864, 0.6189, 1.865, 0.6082, 1.856, 0.6069, 1.864, 0.6003, 1.864, 0.6003, 1.882, 0.6162, 1.865, 0.6082, 1.886, 0.6226, 1.865, 0.6082, 1.882, 0.6162, 1.882, 0.6162, 1.869, 0.5491, 1.886, 0.6226, 1.873, 0.5525, 1.886, 0.6226, 1.869, 0.5491, 1.873, 0.5525, 1.869, 0.5491, 1.874, 0.53, 1.873, 0.5525, 1.878, 0.552, 1.886, 0.6226, 1.874, 0.53, 1.878, 0.552, 1.873, 0.5525, 1.897, 0.6287, 1.886, 0.6226, 1.878, 0.552, 1.878, 0.552, 1.874, 0.53, 1.882, 0.5435, 1.882, 0.5435, 1.897, 0.6267, 1.878, 0.552, 1.897, 0.6287, 1.878, 0.552, 1.897, 0.6267, 1.897, 0.6267, 1.885, 0.541, 1.897, 0.6287, 1.892, 0.5435, 1.897, 0.6287, 1.885, 0.541, 1.892, 0.5435, 1.885, 0.541, 1.891, 0.5227, 1.891, 0.5227, 1.896, 0.5415, 1.892, 0.5435, 1.896, 0.5415, 1.891, 0.5227, 1.899, 0.5349, 1.897, 0.6287, 1.892, 0.5435, 1.906, 0.6211, 1.896, 0.5415, 1.906, 0.6211, 1.892, 0.5435, 1.896, 0.5415, 1.899, 0.5349, 1.906, 0.6211, 1.906, 0.6211, 1.91, 0.7007, 1.897, 0.6287, 1.905, 0.6074, 1.906, 0.6211, 1.899, 0.5349, 1.91, 0.7007, 1.906, 0.6211, 1.926, 0.7061, 1.905, 0.6074, 1.907, 0.52, 1.906, 0.6211, 1.912, 0.5237, 1.906, 0.6211, 1.907, 0.52, 1.912, 0.5237, 1.907, 0.52, 1.916, 0.51, 1.918, 0.6228, 1.926, 0.7061, 1.906, 0.6211, 1.906, 0.6211, 1.912, 0.5237, 1.918, 0.6228, 1.917, 0.5281, 1.912, 0.5237, 1.916, 0.51, 1.917, 0.5281, 1.918, 0.6228, 1.912, 0.5237, 1.917, 0.5281, 1.916, 0.51, 1.922, 0.5273, 1.922, 0.5273, 1.919, 0.6084, 1.917, 0.5281, 1.918, 0.6228, 1.917, 0.5281, 1.919, 0.6084, 1.919, 0.6084, 1.927, 0.5295, 1.918, 0.6228, 1.93, 0.5354, 1.918, 0.6228, 1.927, 0.5295, 1.927, 0.5295, 1.935, 0.5232, 1.93, 0.5354, 1.926, 0.7061, 1.918, 0.6228, 1.927, 0.6265, 1.918, 0.6228, 1.93, 0.5354, 1.927, 0.6265, 1.927, 0.6265, 1.938, 0.6282, 1.926, 0.7061, 1.93, 0.5354, 1.935, 0.5232, 1.935, 0.5378, 1.935, 0.5378, 1.927, 0.6265, 1.93, 0.5354, 1.935, 0.5378, 1.935, 0.5232, 1.937, 0.5376, 1.935, 0.5378, 1.937, 0.5376, 1.927, 0.6265, 1.938, 0.6282, 1.927, 0.6265, 1.937, 0.5376, 1.935, 0.5232, 1.941, 0.531, 1.937, 0.5376, 1.941, 0.531, 1.946, 0.6047, 1.937, 0.5376, 1.938, 0.6282, 1.937, 0.5376, 1.946, 0.6047, 1.954, 0.614, 1.938, 0.6282, 1.946, 0.6047, 1.946, 0.6047, 1.959, 0.5264, 1.954, 0.614, 1.954, 0.614, 1.964, 0.6206, 1.938, 0.6282, 1.965, 0.5283, 1.954, 0.614, 1.959, 0.5264, 1.965, 0.5112, 1.965, 0.5283, 1.959, 0.5264, 1.954, 0.614, 1.969, 0.5256, 1.964, 0.6206, 1.975, 0.5286, 1.964, 0.6206, 1.969, 0.5256, 1.969, 0.5256, 1.974, 0.5103, 1.975, 0.5286, 0.9858, 0.5239, 0.979, 0.5354, 0.9834, 0.5425, 0.9834, 0.5425, 0.979, 0.5354, 0.9746, 0.6213, 0.9644, 0.6206, 0.9746, 0.6213, 0.979, 0.5354, 0.9834, 0.5959, 0.9746, 0.6213, 0.9893, 0.6008, 0.9888, 0.583, 0.9834, 0.5959, 0.9893, 0.6008, 0.9746, 0.6575, 0.9893, 0.6008, 0.9746, 0.6213, 0.9746, 0.6213, 0.9644, 0.6206, 0.9746, 0.6575, 0.9746, 0.6575, 0.9644, 0.6206, 0.938, 0.6282, 0.938, 0.6282, 0.939, 0.7197, 0.9746, 0.6575, 0.9683, 0.7217, 0.9746, 0.6575, 0.939, 0.7197, 0.9683, 0.7217, 0.939, 0.7197, 0.9541, 0.785, 0.939, 0.7802, 0.9541, 0.785, 0.939, 0.7197, 0.9541, 0.785, 0.939, 0.7802, 0.9507, 0.7971, 0.939, 0.7197, 0.9258, 0.7061, 0.939, 0.7802, 0.939, 0.7197, 0.938, 0.6282, 0.9258, 0.7061, 0.939, 0.7861, 0.9507, 0.7971, 0.939, 0.7802, 0.9507, 0.7971, 0.939, 0.7861, 0.9565, 0.87, 0.9604, 0.9153, 0.9819, 0.8651, 0.9565, 0.87, 0.9565, 0.87, 0.938, 0.8718, 0.9604, 0.9153, 0.938, 0.8718, 0.9565, 0.87, 0.939, 0.7861, 0.939, 0.9004, 0.9604, 0.9153, 0.938, 0.8718, 0.939, 0.9004, 0.938, 0.8718, 0.9209, 0.8906, 0.938, 0.8718, 0.939, 0.7861, 0.9229, 0.8627, 0.9229, 0.8627, 0.9209, 0.8906, 0.938, 0.8718, 0.939, 0.7861, 0.939, 0.7802, 0.9248, 0.7775, 0.9248, 0.7775, 0.9229, 0.8627, 0.939, 0.7861, 0.9248, 0.7775, 0.939, 0.7802, 0.9258, 0.7061, 0.9229, 0.8627, 0.9106, 0.8585, 0.9209, 0.8906, 0.9229, 0.8627, 0.9248, 0.7775, 0.9106, 0.8585, 0.9082, 0.8837, 0.9209, 0.8906, 0.9106, 0.8585, 0.915, 0.77, 0.9106, 0.8585, 0.9248, 0.7775, 0.9106, 0.8585, 0.895, 0.8425, 0.9082, 0.8837, 0.8867, 0.8743, 0.9082, 0.8837, 0.895, 0.8425, 0.8867, 0.8743, 0.895, 0.8425, 0.8623, 0.8668, 0.8467, 0.8123, 0.8623, 0.8668, 0.8877, 0.8135, 0.895, 0.8425, 0.8877, 0.8135, 0.8623, 0.8668, 0.8877, 0.8135, 0.895, 0.8425, 0.8916, 0.7916, 0.895, 0.8425, 0.9106, 0.8585, 0.9106, 0.7683, 0.9106, 0.7683, 0.8916, 0.7916, 0.895, 0.8425, 0.915, 0.77, 0.9106, 0.7683, 0.9106, 0.8585, 0.8916, 0.7916, 0.9106, 0.7683, 0.895, 0.7617, 0.895, 0.7617, 0.9106, 0.7683, 0.8896, 0.7273, 0.9004, 0.7129, 0.8896, 0.7273, 0.9106, 0.7683, 0.9106, 0.7683, 0.915, 0.77, 0.9004, 0.7129, 0.8896, 0.7273, 0.9004, 0.7129, 0.8779, 0.6721, 0.915, 0.77, 0.9248, 0.7775, 0.9106, 0.7007, 0.9106, 0.7007, 0.9004, 0.7129, 0.915, 0.77, 0.9258, 0.7061, 0.9106, 0.7007, 0.9248, 0.7775, 0.8872, 0.6538, 0.8779, 0.6721, 0.9004, 0.7129, 0.8779, 0.6721, 0.8872, 0.6538, 0.8594, 0.625, 0.9004, 0.7129, 0.9106, 0.7007, 0.8979, 0.6287, 0.9004, 0.7129, 0.8979, 0.6287, 0.8872, 0.6538, 0.8643, 0.6189, 0.8594, 0.625, 0.8872, 0.6538, 0.8564, 0.6069, 0.8594, 0.625, 0.8643, 0.6189, 0.8872, 0.6538, 0.8857, 0.6226, 0.8643, 0.6189, 0.8979, 0.6287, 0.8857, 0.6226, 0.8872, 0.6538, 0.8657, 0.6082, 0.8564, 0.6069, 0.8643, 0.6189, 0.8657, 0.6082, 0.8643, 0.6189, 0.8857, 0.6226, 0.8647, 0.6003, 0.8564, 0.6069, 0.8657, 0.6082, 0.8647, 0.6003, 0.8657, 0.6082, 0.8818, 0.6162, 0.8857, 0.6226, 0.8818, 0.6162, 0.8657, 0.6082, 0.8818, 0.6162, 0.8857, 0.6226, 0.8691, 0.5491, 0.873, 0.5525, 0.8691, 0.5491, 0.8857, 0.6226, 0.8745, 0.53, 0.8691, 0.5491, 0.873, 0.5525, 0.873, 0.5525, 0.8857, 0.6226, 0.8784, 0.552, 0.873, 0.5525, 0.8784, 0.552, 0.8745, 0.53, 0.8979, 0.6287, 0.8784, 0.552, 0.8857, 0.6226, 0.8823, 0.5435, 0.8745, 0.53, 0.8784, 0.552, 0.8823, 0.5435, 0.8784, 0.552, 0.8975, 0.6267, 0.8979, 0.6287, 0.8975, 0.6267, 0.8784, 0.552, 0.8975, 0.6267, 0.8979, 0.6287, 0.8848, 0.541, 0.8916, 0.5435, 0.8848, 0.541, 0.8979, 0.6287, 0.8911, 0.5227, 0.8848, 0.541, 0.8916, 0.5435, 0.8916, 0.5435, 0.8955, 0.5415, 0.8911, 0.5227, 0.8999, 0.5349, 0.8911, 0.5227, 0.8955, 0.5415, 0.8979, 0.6287, 0.9067, 0.6211, 0.8916, 0.5435, 0.8955, 0.5415, 0.8916, 0.5435, 0.9067, 0.6211, 0.8955, 0.5415, 0.9067, 0.6211, 0.8999, 0.5349, 0.9067, 0.6211, 0.8979, 0.6287, 0.9106, 0.7007, 0.9058, 0.6074, 0.8999, 0.5349, 0.9067, 0.6211, 0.9106, 0.7007, 0.9258, 0.7061, 0.9067, 0.6211, 0.9058, 0.6074, 0.9067, 0.6211, 0.9072, 0.52, 0.9126, 0.5237, 0.9072, 0.52, 0.9067, 0.6211, 0.916, 0.51, 0.9072, 0.52, 0.9126, 0.5237, 0.918, 0.6228, 0.9067, 0.6211, 0.9258, 0.7061, 0.9067, 0.6211, 0.918, 0.6228, 0.9126, 0.5237, 0.916, 0.51, 0.9126, 0.5237, 0.9175, 0.5281, 0.9175, 0.5281, 0.9126, 0.5237, 0.918, 0.6228, 0.9224, 0.5273, 0.916, 0.51, 0.9175, 0.5281, 0.9224, 0.5273, 0.9175, 0.5281, 0.9189, 0.6084, 0.918, 0.6228, 0.9189, 0.6084, 0.9175, 0.5281, 0.9189, 0.6084, 0.918, 0.6228, 0.9272, 0.5295, 0.9297, 0.5354, 0.9272, 0.5295, 0.918, 0.6228, 0.9297, 0.5354, 0.9346, 0.5232, 0.9272, 0.5295, 0.9272, 0.6265, 0.918, 0.6228, 0.9258, 0.7061, 0.918, 0.6228, 0.9272, 0.6265, 0.9297, 0.5354, 0.9272, 0.6265, 0.9258, 0.7061, 0.938, 0.6282, 0.9346, 0.5378, 0.9346, 0.5232, 0.9297, 0.5354, 0.9346, 0.5378, 0.9297, 0.5354, 0.9272, 0.6265, 0.937, 0.5376, 0.9346, 0.5232, 0.9346, 0.5378, 0.9346, 0.5378, 0.9272, 0.6265, 0.937, 0.5376, 0.938, 0.6282, 0.937, 0.5376, 0.9272, 0.6265, 0.937, 0.5376, 0.9414, 0.531, 0.9346, 0.5232, 0.9414, 0.531, 0.937, 0.5376, 0.9463, 0.6047, 0.938, 0.6282, 0.9463, 0.6047, 0.937, 0.5376, 0.9463, 0.6047, 0.938, 0.6282, 0.9546, 0.614, 0.9463, 0.6047, 0.9546, 0.614, 0.9595, 0.5264, 0.9546, 0.614, 0.938, 0.6282, 0.9644, 0.6206, 0.9653, 0.5283, 0.9595, 0.5264, 0.9546, 0.614, 0.9595, 0.5264, 0.9653, 0.5283, 0.9648, 0.5112, 0.9546, 0.614, 0.9644, 0.6206, 0.9692, 0.5256, 0.9746, 0.5286, 0.9692, 0.5256, 0.9644, 0.6206, 0.9746, 0.5286, 0.9741, 0.5103, 0.9692, 0.5256, 1.834, 0.2529, 1.857, 0.3901, 1.758, 0.3022, 1.806, 0.4346, 1.758, 0.3022, 1.857, 0.3901, 1.857, 0.3901, 1.884, 0.4888, 1.806, 0.4346, 1.837, 0.5845, 1.806, 0.4346, 1.884, 0.4888, 1.735, 0.4429, 1.758, 0.3022, 1.806, 0.4346, 1.806, 0.4346, 1.837, 0.5845, 1.735, 0.4429, 1.735, 0.4429, 1.694, 0.4272, 1.758, 0.3022, 1.708, 0.2715, 1.758, 0.3022, 1.694, 0.4272, 1.724, 0.5461, 1.735, 0.4429, 1.837, 0.5845, 1.735, 0.4429, 1.724, 0.5461, 1.694, 0.4272, 1.724, 0.5461, 1.837, 0.5845, 1.754, 0.6814, 1.837, 0.5845, 1.861, 0.6672, 1.754, 0.6814, 1.763, 0.7709, 1.754, 0.6814, 1.861, 0.6672, 1.763, 0.7709, 1.668, 0.8499, 1.754, 0.6814, 1.754, 0.6814, 1.67, 0.7219, 1.724, 0.5461, 1.67, 0.7219, 1.754, 0.6814, 1.668, 0.8499, 1.68, 0.5488, 1.724, 0.5461, 1.67, 0.7219, 1.68, 0.5488, 1.694, 0.4272, 1.724, 0.5461, 1.67, 0.7219, 1.668, 0.8499, 1.601, 0.7246, 1.67, 0.7219, 1.601, 0.7246, 1.68, 0.5488, 1.591, 0.8652, 1.601, 0.7246, 1.668, 0.8499, 1.591, 0.8652, 1.498, 0.8318, 1.601, 0.7246, 1.613, 0.5415, 1.68, 0.5488, 1.601, 0.7246, 1.68, 0.5488, 1.613, 0.5415, 1.694, 0.4272, 1.508, 0.676, 1.601, 0.7246, 1.498, 0.8318, 1.601, 0.7246, 1.508, 0.676, 1.613, 0.5415, 1.508, 0.676, 1.498, 0.8318, 1.415, 0.5916, 1.399, 0.7577, 1.415, 0.5916, 1.498, 0.8318, 1.399, 0.7577, 1.29, 0.6467, 1.415, 0.5916, 1.521, 0.5051, 1.613, 0.5415, 1.508, 0.676, 1.508, 0.676, 1.415, 0.5916, 1.521, 0.5051, 1.605, 0.4321, 1.694, 0.4272, 1.613, 0.5415, 1.521, 0.5051, 1.531, 0.3896, 1.613, 0.5415, 1.605, 0.4321, 1.613, 0.5415, 1.531, 0.3896, 1.431, 0.4531, 1.521, 0.5051, 1.415, 0.5916, 1.521, 0.5051, 1.431, 0.4531, 1.531, 0.3896, 1.694, 0.4272, 1.605, 0.4321, 1.612, 0.3408, 1.605, 0.4321, 1.531, 0.3896, 1.612, 0.3408, 1.694, 0.4272, 1.612, 0.3408, 1.708, 0.2715, 1.664, 0.2339, 1.708, 0.2715, 1.612, 0.3408, 1.311, 0.5256, 1.415, 0.5916, 1.29, 0.6467, 1.415, 0.5916, 1.311, 0.5256, 1.431, 0.4531, 1.29, 0.6467, 1.214, 0.5779, 1.311, 0.5256, 1.612, 0.3408, 1.593, 0.1709, 1.664, 0.2339, 1.638, 0.1914, 1.664, 0.2339, 1.593, 0.1709, 1.638, 0.1914, 1.593, 0.1709, 1.637, 0.1001, 1.637, 0.1001, 1.593, 0.1709, 1.659, 0.02295, 1.585, 0.04297, 1.659, 0.02295, 1.593, 0.1709, 1.593, 0.1709, 1.533, 0.1733, 1.585, 0.04297, 1.593, 0.1709, 1.612, 0.3408, 1.533, 0.1733, 1.533, 0.04297, 1.585, 0.04297, 1.533, 0.1733, 1.533, 0.04297, 1.533, 0.1733, 1.45, 0.04443, 1.535, 0.3032, 1.533, 0.1733, 1.612, 0.3408, 1.535, 0.3032, 1.612, 0.3408, 1.531, 0.3896, 1.453, 0.1577, 1.45, 0.04443, 1.533, 0.1733, 1.45, 0.04443, 1.453, 0.1577, 1.319, 0.0293, 1.382, 0.1445, 1.319, 0.0293, 1.453, 0.1577, 1.535, 0.3032, 1.451, 0.2998, 1.533, 0.1733, 1.531, 0.3896, 1.451, 0.2998, 1.535, 0.3032, 1.453, 0.1577, 1.533, 0.1733, 1.451, 0.2998, 1.451, 0.2998, 1.531, 0.3896, 1.431, 0.4531, 1.382, 0.1445, 1.453, 0.1577, 1.39, 0.2808, 1.451, 0.2998, 1.39, 0.2808, 1.453, 0.1577, 1.39, 0.2808, 1.337, 0.1914, 1.382, 0.1445, 1.431, 0.4531, 1.339, 0.4082, 1.451, 0.2998, 1.39, 0.2808, 1.451, 0.2998, 1.339, 0.4082, 1.339, 0.4082, 1.431, 0.4531, 1.311, 0.5256, 1.39, 0.2808, 1.345, 0.2754, 1.337, 0.1914, 1.39, 0.2808, 1.339, 0.4082, 1.345, 0.2754, 1.345, 0.2754, 1.274, 0.2734, 1.337, 0.1914, 1.345, 0.2754, 1.339, 0.4082, 1.274, 0.2734, 1.275, 0.1885, 1.337, 0.1914, 1.274, 0.2734, 1.311, 0.5256, 1.246, 0.436, 1.339, 0.4082, 1.274, 0.2734, 1.235, 0.2358, 1.275, 0.1885, 1.275, 0.1885, 1.235, 0.2358, 1.254, 0.05664, 1.218, 0.1016, 1.254, 0.05664, 1.235, 0.2358, 1.218, 0.1016, 1.235, 0.2358, 1.167, 0.1235, 1.249, 0.3608, 1.274, 0.2734, 1.339, 0.4082, 1.249, 0.3608, 1.235, 0.2358, 1.274, 0.2734, 1.249, 0.3608, 1.339, 0.4082, 1.246, 0.436, 1.183, 0.2373, 1.167, 0.1235, 1.235, 0.2358, 1.235, 0.2358, 1.249, 0.3608, 1.183, 0.2373, 1.311, 0.5256, 1.229, 0.5122, 1.246, 0.436, 1.229, 0.5122, 1.311, 0.5256, 1.214, 0.5779, 1.246, 0.436, 1.211, 0.3765, 1.249, 0.3608, 1.229, 0.5122, 1.214, 0.5779, 1.182, 0.5115, 1.172, 0.5547, 1.182, 0.5115, 1.214, 0.5779, 1.172, 0.5547, 1.142, 0.5337, 1.182, 0.5115, 1.246, 0.436, 1.218, 0.4321, 1.211, 0.3765, 1.218, 0.4321, 1.246, 0.436, 1.189, 0.4653, 1.229, 0.5122, 1.189, 0.4653, 1.246, 0.436, 1.182, 0.5115, 1.189, 0.4653, 1.229, 0.5122, 1.195, 0.3242, 1.249, 0.3608, 1.211, 0.3765, 1.195, 0.3242, 1.183, 0.2373, 1.249, 0.3608, 1.211, 0.3765, 1.185, 0.3481, 1.195, 0.3242, 1.174, 0.3359, 1.195, 0.3242, 1.185, 0.3481, 1.183, 0.2373, 1.195, 0.3242, 1.174, 0.3359, 1.189, 0.4653, 1.182, 0.5115, 1.155, 0.4849, 1.155, 0.4849, 1.182, 0.5115, 1.142, 0.5337, 1.155, 0.4849, 1.171, 0.4526, 1.189, 0.4653, 1.142, 0.5337, 1.104, 0.4995, 1.155, 0.4849, 1.155, 0.4849, 1.137, 0.4233, 1.171, 0.4526, 1.137, 0.4233, 1.178, 0.4321, 1.171, 0.4526, 1.178, 0.4321, 1.137, 0.4233, 1.178, 0.4062, 1.119, 0.4688, 1.155, 0.4849, 1.104, 0.4995, 1.137, 0.4233, 1.155, 0.4849, 1.119, 0.4688, 1.119, 0.4688, 1.104, 0.4995, 1.086, 0.4399, 1.119, 0.4688, 1.086, 0.4399, 1.137, 0.4233, 1.072, 0.4644, 1.086, 0.4399, 1.104, 0.4995, 1.072, 0.4644, 1.052, 0.4302, 1.086, 0.4399, 1.142, 0.3901, 1.178, 0.4062, 1.137, 0.4233, 1.178, 0.4062, 1.142, 0.3901, 1.172, 0.3848, 1.109, 0.4009, 1.137, 0.4233, 1.086, 0.4399, 1.142, 0.3901, 1.137, 0.4233, 1.109, 0.4009, 1.079, 0.3799, 1.086, 0.4399, 1.052, 0.4302, 1.086, 0.4399, 1.079, 0.3799, 1.109, 0.4009, 1.052, 0.4302, 1.02, 0.375, 1.079, 0.3799, 1.131, 0.3267, 1.142, 0.3901, 1.109, 0.4009, 1.142, 0.3901, 1.131, 0.3267, 1.172, 0.3848, 1.109, 0.4009, 1.079, 0.3799, 1.131, 0.3267, 1.174, 0.3359, 1.172, 0.3848, 1.131, 0.3267, 1.174, 0.3359, 1.131, 0.3267, 1.183, 0.2373, 1.041, 0.3462, 1.079, 0.3799, 1.02, 0.375, 1.123, 0.2441, 1.183, 0.2373, 1.131, 0.3267, 1.183, 0.2373, 1.123, 0.2441, 1.167, 0.1235, 1.094, 0.1465, 1.167, 0.1235, 1.123, 0.2441, 1.089, 0.3242, 1.131, 0.3267, 1.079, 0.3799, 1.131, 0.3267, 1.089, 0.3242, 1.123, 0.2441, 1.079, 0.3799, 1.041, 0.3462, 1.089, 0.3242, 1.094, 0.1465, 1.123, 0.2441, 1.061, 0.1699, 1.061, 0.2954, 1.089, 0.3242, 1.041, 0.3462, 1.087, 0.23, 1.061, 0.1699, 1.123, 0.2441, 1.091, 0.2651, 1.123, 0.2441, 1.089, 0.3242, 1.123, 0.2441, 1.091, 0.2651, 1.087, 0.23, 1.089, 0.3242, 1.061, 0.2954, 1.091, 0.2651, 1.061, 0.1699, 1.087, 0.23, 1.081, 0.231, 1.087, 0.23, 1.091, 0.2651, 1.081, 0.231, 1.074, 0.2163, 1.061, 0.1699, 1.081, 0.231, 1.055, 0.1782, 1.061, 0.1699, 1.074, 0.2163, 1.081, 0.231, 1.091, 0.2651, 1.058, 0.2456, 1.081, 0.231, 1.058, 0.2456, 1.074, 0.2163, 1.058, 0.2456, 1.055, 0.1782, 1.074, 0.2163, 1.058, 0.2456, 1.091, 0.2651, 1.061, 0.2954, 1.041, 0.1909, 1.055, 0.1782, 1.058, 0.2456, 1.041, 0.1909, 1.058, 0.2456, 1.021, 0.2183, 1.061, 0.2954, 1.04, 0.292, 1.058, 0.2456, 1.037, 0.2563, 1.021, 0.2183, 1.058, 0.2456, 1.037, 0.2563, 1.058, 0.2456, 1.04, 0.292, 1.037, 0.2563, 1.021, 0.2832, 1.021, 0.2183, 1.037, 0.2563, 1.04, 0.292, 1.021, 0.2832, 1.005, 0.2666, 1.021, 0.2183, 1.021, 0.2832, 1.021, 0.2832, 1.019, 0.2925, 1.005, 0.2666, 1.019, 0.2925, 1.021, 0.2832, 1.04, 0.292, 1.001, 0.2803, 1.005, 0.2666, 1.019, 0.2925, 1.04, 0.292, 1.061, 0.2954, 1.02, 0.3306, 1.04, 0.292, 1.02, 0.3306, 1.019, 0.2925, 1.019, 0.2925, 1.02, 0.3306, 1.001, 0.2803, 1.041, 0.3462, 1.02, 0.3306, 1.061, 0.2954, 0.9985, 0.3159, 1.001, 0.2803, 1.02, 0.3306, 1.041, 0.3462, 1.02, 0.375, 1.02, 0.3306, 0.9985, 0.3159, 1.02, 0.3306, 1.005, 0.3442, 1.005, 0.3442, 1.02, 0.3306, 1.02, 0.375, 0.834, 0.2529, 0.7583, 0.3022, 0.8579, 0.3901, 0.8062, 0.4346, 0.8579, 0.3901, 0.7583, 0.3022, 0.8579, 0.3901, 0.8062, 0.4346, 0.8838, 0.4888, 0.8369, 0.5845, 0.8838, 0.4888, 0.8062, 0.4346, 0.8062, 0.4346, 0.7583, 0.3022, 0.7358, 0.4429, 0.8062, 0.4346, 0.7358, 0.4429, 0.8369, 0.5845, 0.7358, 0.4429, 0.7583, 0.3022, 0.6943, 0.4272, 0.7085, 0.2715, 0.6943, 0.4272, 0.7583, 0.3022, 0.7241, 0.5461, 0.8369, 0.5845, 0.7358, 0.4429, 0.7358, 0.4429, 0.6943, 0.4272, 0.7241, 0.5461, 0.7539, 0.6814, 0.8369, 0.5845, 0.7241, 0.5461, 0.8369, 0.5845, 0.7539, 0.6814, 0.8618, 0.6672, 0.7627, 0.7709, 0.8618, 0.6672, 0.7539, 0.6814, 0.7627, 0.7709, 0.7539, 0.6814, 0.6685, 0.8499, 0.7539, 0.6814, 0.7241, 0.5461, 0.6704, 0.7219, 0.6704, 0.7219, 0.6685, 0.8499, 0.7539, 0.6814, 0.6802, 0.5488, 0.6704, 0.7219, 0.7241, 0.5461, 0.6802, 0.5488, 0.7241, 0.5461, 0.6943, 0.4272, 0.6704, 0.7219, 0.6011, 0.7246, 0.6685, 0.8499, 0.6704, 0.7219, 0.6802, 0.5488, 0.6011, 0.7246, 0.5913, 0.8652, 0.6685, 0.8499, 0.6011, 0.7246, 0.5913, 0.8652, 0.6011, 0.7246, 0.498, 0.8318, 0.6133, 0.5415, 0.6011, 0.7246, 0.6802, 0.5488, 0.6802, 0.5488, 0.6943, 0.4272, 0.6133, 0.5415, 0.5083, 0.676, 0.498, 0.8318, 0.6011, 0.7246, 0.6011, 0.7246, 0.6133, 0.5415, 0.5083, 0.676, 0.5083, 0.676, 0.4153, 0.5916, 0.498, 0.8318, 0.3994, 0.7577, 0.498, 0.8318, 0.4153, 0.5916, 0.3994, 0.7577, 0.4153, 0.5916, 0.2908, 0.6467, 0.522, 0.5051, 0.5083, 0.676, 0.6133, 0.5415, 0.5083, 0.676, 0.522, 0.5051, 0.4153, 0.5916, 0.3105, 0.5256, 0.2908, 0.6467, 0.4153, 0.5916, 0.2908, 0.6467, 0.3105, 0.5256, 0.2146, 0.5779, 0.4307, 0.4531, 0.4153, 0.5916, 0.522, 0.5051, 0.4153, 0.5916, 0.4307, 0.4531, 0.3105, 0.5256, 0.522, 0.5051, 0.6133, 0.5415, 0.5317, 0.3896, 0.522, 0.5051, 0.5317, 0.3896, 0.4307, 0.4531, 0.6055, 0.4321, 0.6133, 0.5415, 0.6943, 0.4272, 0.6055, 0.4321, 0.5317, 0.3896, 0.6133, 0.5415, 0.6123, 0.3408, 0.6055, 0.4321, 0.6943, 0.4272, 0.6055, 0.4321, 0.6123, 0.3408, 0.5317, 0.3896, 0.6943, 0.4272, 0.7085, 0.2715, 0.6123, 0.3408, 0.6641, 0.2339, 0.6123, 0.3408, 0.7085, 0.2715, 0.5356, 0.3032, 0.5317, 0.3896, 0.6123, 0.3408, 0.6123, 0.3408, 0.6641, 0.2339, 0.5933, 0.1709, 0.6382, 0.1914, 0.5933, 0.1709, 0.6641, 0.2339, 0.6372, 0.1001, 0.5933, 0.1709, 0.6382, 0.1914, 0.6372, 0.1001, 0.6592, 0.02295, 0.5933, 0.1709, 0.585, 0.04297, 0.5933, 0.1709, 0.6592, 0.02295, 0.5933, 0.1709, 0.5332, 0.1733, 0.6123, 0.3408, 0.5933, 0.1709, 0.585, 0.04297, 0.5332, 0.1733, 0.5356, 0.3032, 0.6123, 0.3408, 0.5332, 0.1733, 0.5332, 0.04297, 0.5332, 0.1733, 0.585, 0.04297, 0.5332, 0.04297, 0.4502, 0.04443, 0.5332, 0.1733, 0.5356, 0.3032, 0.4512, 0.2998, 0.5317, 0.3896, 0.5356, 0.3032, 0.5332, 0.1733, 0.4512, 0.2998, 0.4512, 0.2998, 0.4307, 0.4531, 0.5317, 0.3896, 0.4536, 0.1577, 0.5332, 0.1733, 0.4502, 0.04443, 0.4536, 0.1577, 0.4512, 0.2998, 0.5332, 0.1733, 0.3201, 0.0293, 0.3821, 0.1445, 0.4502, 0.04443, 0.4536, 0.1577, 0.4502, 0.04443, 0.3821, 0.1445, 0.3821, 0.1445, 0.3896, 0.2808, 0.4536, 0.1577, 0.4512, 0.2998, 0.4536, 0.1577, 0.3896, 0.2808, 0.3821, 0.1445, 0.3374, 0.1914, 0.3896, 0.2808, 0.4307, 0.4531, 0.4512, 0.2998, 0.3394, 0.4082, 0.3896, 0.2808, 0.3394, 0.4082, 0.4512, 0.2998, 0.3394, 0.4082, 0.3105, 0.5256, 0.4307, 0.4531, 0.3374, 0.1914, 0.3447, 0.2754, 0.3896, 0.2808, 0.3447, 0.2754, 0.3394, 0.4082, 0.3896, 0.2808, 0.3447, 0.2754, 0.3374, 0.1914, 0.2749, 0.2734, 0.3447, 0.2754, 0.2749, 0.2734, 0.3394, 0.4082, 0.2761, 0.1885, 0.2749, 0.2734, 0.3374, 0.1914, 0.3105, 0.5256, 0.3394, 0.4082, 0.2467, 0.436, 0.2761, 0.1885, 0.2362, 0.2358, 0.2749, 0.2734, 0.2761, 0.1885, 0.2539, 0.05664, 0.2362, 0.2358, 0.2184, 0.1016, 0.2362, 0.2358, 0.2539, 0.05664, 0.2184, 0.1016, 0.1676, 0.1235, 0.2362, 0.2358, 0.2496, 0.3608, 0.3394, 0.4082, 0.2749, 0.2734, 0.2749, 0.2734, 0.2362, 0.2358, 0.2496, 0.3608, 0.2496, 0.3608, 0.2467, 0.436, 0.3394, 0.4082, 0.1827, 0.2373, 0.2362, 0.2358, 0.1676, 0.1235, 0.2362, 0.2358, 0.1827, 0.2373, 0.2496, 0.3608, 0.1827, 0.2373, 0.1676, 0.1235, 0.123, 0.2441, 0.09405, 0.1465, 0.123, 0.2441, 0.1676, 0.1235, 0.09405, 0.1465, 0.06146, 0.1699, 0.123, 0.2441, 0.1962, 0.3242, 0.2496, 0.3608, 0.1827, 0.2373, 0.2118, 0.3765, 0.2496, 0.3608, 0.1962, 0.3242, 0.2496, 0.3608, 0.2118, 0.3765, 0.2467, 0.436, 0.1962, 0.3242, 0.1849, 0.3481, 0.2118, 0.3765, 0.2118, 0.3765, 0.2183, 0.4321, 0.2467, 0.436, 0.1849, 0.3481, 0.1962, 0.3242, 0.1746, 0.3359, 0.1746, 0.3359, 0.1962, 0.3242, 0.1827, 0.2373, 0.2183, 0.4321, 0.1901, 0.4653, 0.2467, 0.436, 0.1746, 0.3359, 0.1827, 0.2373, 0.1317, 0.3267, 0.123, 0.2441, 0.1317, 0.3267, 0.1827, 0.2373, 0.1746, 0.3359, 0.1317, 0.3267, 0.1721, 0.3848, 0.2301, 0.5122, 0.2467, 0.436, 0.1901, 0.4653, 0.2467, 0.436, 0.2301, 0.5122, 0.3105, 0.5256, 0.2301, 0.5122, 0.2146, 0.5779, 0.3105, 0.5256, 0.2301, 0.5122, 0.1823, 0.5115, 0.2146, 0.5779, 0.2301, 0.5122, 0.1901, 0.4653, 0.1823, 0.5115, 0.1721, 0.5547, 0.2146, 0.5779, 0.1823, 0.5115, 0.1721, 0.5547, 0.1823, 0.5115, 0.1422, 0.5337, 0.1559, 0.4849, 0.1823, 0.5115, 0.1901, 0.4653, 0.1559, 0.4849, 0.1422, 0.5337, 0.1823, 0.5115, 0.1901, 0.4653, 0.1716, 0.4526, 0.1559, 0.4849, 0.1422, 0.5337, 0.1559, 0.4849, 0.1036, 0.4995, 0.1716, 0.4526, 0.1372, 0.4233, 0.1559, 0.4849, 0.1716, 0.4526, 0.1786, 0.4321, 0.1372, 0.4233, 0.1196, 0.4688, 0.1036, 0.4995, 0.1559, 0.4849, 0.1196, 0.4688, 0.1559, 0.4849, 0.1372, 0.4233, 0.1786, 0.4321, 0.1782, 0.4062, 0.1372, 0.4233, 0.1196, 0.4688, 0.08649, 0.4399, 0.1036, 0.4995, 0.1196, 0.4688, 0.1372, 0.4233, 0.08649, 0.4399, 0.07245, 0.4644, 0.1036, 0.4995, 0.08649, 0.4399, 0.07245, 0.4644, 0.08649, 0.4399, 0.05243, 0.4302, 0.1418, 0.3901, 0.1372, 0.4233, 0.1782, 0.4062, 0.1721, 0.3848, 0.1418, 0.3901, 0.1782, 0.4062, 0.1418, 0.3901, 0.1721, 0.3848, 0.1317, 0.3267, 0.11, 0.4009, 0.1372, 0.4233, 0.1418, 0.3901, 0.11, 0.4009, 0.1418, 0.3901, 0.1317, 0.3267, 0.11, 0.4009, 0.08649, 0.4399, 0.1372, 0.4233, 0.07929, 0.3799, 0.05243, 0.4302, 0.08649, 0.4399, 0.11, 0.4009, 0.07929, 0.3799, 0.08649, 0.4399, 0.11, 0.4009, 0.1317, 0.3267, 0.07929, 0.3799, 0.05243, 0.4302, 0.07929, 0.3799, 0.01976, 0.375, 0.0896, 0.3242, 0.07929, 0.3799, 0.1317, 0.3267, 0.1317, 0.3267, 0.123, 0.2441, 0.0896, 0.3242, 0.04187, 0.3462, 0.01976, 0.375, 0.07929, 0.3799, 0.07929, 0.3799, 0.0896, 0.3242, 0.04187, 0.3462, 0.04187, 0.3462, 0.02031, 0.3306, 0.01976, 0.375, 0.00531, 0.3442, 0.01976, 0.375, 0.02031, 0.3306, 0.00531, 0.3442, 0.02031, 0.3306, -0.00106, 0.3159, -0.00106, 0.3159, 0.02031, 0.3306, 0.001943, 0.2803, 0.06085, 0.2954, 0.04187, 0.3462, 0.0896, 0.3242, 0.04187, 0.3462, 0.06085, 0.2954, 0.02031, 0.3306, 0.01903, 0.2925, 0.001943, 0.2803, 0.02031, 0.3306, 0.001943, 0.2803, 0.01903, 0.2925, 0.005497, 0.2666, 0.01903, 0.2925, 0.02031, 0.3306, 0.04007, 0.292, 0.04007, 0.292, 0.02031, 0.3306, 0.06085, 0.2954, 0.02078, 0.2832, 0.005497, 0.2666, 0.01903, 0.2925, 0.01903, 0.2925, 0.04007, 0.292, 0.02078, 0.2832, 0.005497, 0.2666, 0.02078, 0.2832, 0.02173, 0.2183, 0.03754, 0.2563, 0.02078, 0.2832, 0.04007, 0.292, 0.03754, 0.2563, 0.02173, 0.2183, 0.02078, 0.2832, 0.03754, 0.2563, 0.04007, 0.292, 0.05792, 0.2456, 0.03754, 0.2563, 0.05792, 0.2456, 0.02173, 0.2183, 0.06085, 0.2954, 0.05792, 0.2456, 0.04007, 0.292, 0.04178, 0.1909, 0.02173, 0.2183, 0.05792, 0.2456, 0.05792, 0.2456, 0.05514, 0.1782, 0.04178, 0.1909, 0.0896, 0.3242, 0.09094, 0.2651, 0.06085, 0.2954, 0.05792, 0.2456, 0.06085, 0.2954, 0.09094, 0.2651, 0.09094, 0.2651, 0.0896, 0.3242, 0.123, 0.2441, 0.07477, 0.2163, 0.05514, 0.1782, 0.05792, 0.2456, 0.05514, 0.1782, 0.07477, 0.2163, 0.06146, 0.1699, 0.08118, 0.231, 0.07477, 0.2163, 0.05792, 0.2456, 0.07477, 0.2163, 0.08118, 0.231, 0.06146, 0.1699, 0.05792, 0.2456, 0.09094, 0.2651, 0.08118, 0.231, 0.08765, 0.23, 0.123, 0.2441, 0.06146, 0.1699, 0.08118, 0.231, 0.08765, 0.23, 0.06146, 0.1699, 0.08765, 0.23, 0.09094, 0.2651, 0.123, 0.2441, 0.08118, 0.231, 0.09094, 0.2651, 0.08765, 0.23, 1.009, 0.9194, 1.197, 0.9219, 1.046, 0.9765, 1.009, 0.9194, 1.035, 0.8005, 1.197, 0.9219, 1.203, 0.986, 1.046, 0.9765, 1.197, 0.9219, 1.211, 0.8278, 1.197, 0.9219, 1.035, 0.8005, 1.197, 0.9219, 1.386, 0.9352, 1.203, 0.986, 1.197, 0.9219, 1.211, 0.8278, 1.386, 0.9352, 1.386, 0.9828, 1.203, 0.986, 1.386, 0.9352, 1.394, 0.8696, 1.386, 0.9352, 1.211, 0.8278, 1.386, 0.9828, 1.386, 0.9352, 1.716, 0.9783, 1.394, 0.8696, 1.72, 0.9075, 1.386, 0.9352, 1.714, 0.9495, 1.716, 0.9783, 1.386, 0.9352, 1.714, 0.9495, 1.386, 0.9352, 1.72, 0.9075, 1.716, 0.9783, 1.714, 0.9495, 1.838, 0.9757, 1.72, 0.9075, 1.845, 0.926, 1.714, 0.9495, 1.829, 0.9512, 1.838, 0.9757, 1.714, 0.9495, 1.829, 0.9512, 1.714, 0.9495, 1.845, 0.926, 1.838, 0.9757, 1.829, 0.9512, 1.989, 0.973, 1.989, 0.973, 1.829, 0.9512, 1.845, 0.926, 0.009705, 0.9194, 0.04663, 0.9765, 0.1979, 0.9219, 0.009705, 0.9194, 0.1979, 0.9219, 0.03595, 0.8005, 0.204, 0.986, 0.1979, 0.9219, 0.04663, 0.9765, 0.2113, 0.8278, 0.03595, 0.8005, 0.1979, 0.9219, 0.1979, 0.9219, 0.204, 0.986, 0.3862, 0.9352, 0.1979, 0.9219, 0.3862, 0.9352, 0.2113, 0.8278, 0.3865, 0.9828, 0.3862, 0.9352, 0.204, 0.986, 0.3936, 0.8696, 0.2113, 0.8278, 0.3862, 0.9352, 0.3865, 0.9828, 0.7163, 0.9783, 0.3862, 0.9352, 0.3936, 0.8696, 0.3862, 0.9352, 0.7197, 0.9075, 0.7144, 0.9495, 0.3862, 0.9352, 0.7163, 0.9783, 0.7144, 0.9495, 0.7197, 0.9075, 0.3862, 0.9352, 0.7163, 0.9783, 0.8379, 0.9757, 0.7144, 0.9495, 0.7197, 0.9075, 0.7144, 0.9495, 0.8452, 0.926, 0.8296, 0.9512, 0.7144, 0.9495, 0.8379, 0.9757, 0.8296, 0.9512, 0.8452, 0.926, 0.7144, 0.9495, 0.9897, 0.973, 0.8296, 0.9512, 0.8379, 0.9757, 0.8452, 0.926, 0.8296, 0.9512, 0.9897, 0.973, 1.018, 0.6479, 1.005, 0.5447, 1.046, 0.5488, 1.046, 0.5488, 1.005, 0.5447, 1.051, 0.5049, 1.056, 0.561, 1.018, 0.6479, 1.046, 0.5488, 1.046, 0.5488, 1.051, 0.5049, 1.056, 0.561, 1.085, 0.4976, 1.056, 0.561, 1.051, 0.5049, 1.018, 0.6479, 1.056, 0.561, 1.025, 0.6599, 1.056, 0.561, 1.085, 0.4976, 1.058, 0.5728, 1.058, 0.5728, 1.025, 0.6599, 1.056, 0.561, 1.1, 0.5398, 1.058, 0.5728, 1.085, 0.4976, 1.058, 0.5728, 1.1, 0.5398, 1.108, 0.613, 1.108, 0.613, 1.025, 0.6599, 1.058, 0.5728, 1.1, 0.5398, 1.127, 0.5605, 1.108, 0.613, 1.149, 0.5906, 1.108, 0.613, 1.127, 0.5605, 1.149, 0.5906, 1.152, 0.6487, 1.108, 0.613, 1.152, 0.6487, 1.149, 0.5906, 1.176, 0.6543, 1.152, 0.6487, 1.176, 0.6543, 1.161, 0.6848, 1.12, 0.686, 1.108, 0.613, 1.152, 0.6487, 1.152, 0.6487, 1.161, 0.6848, 1.12, 0.686, 1.025, 0.6599, 1.108, 0.613, 1.058, 0.7046, 1.124, 0.7036, 1.12, 0.686, 1.161, 0.6848, 1.161, 0.6848, 1.119, 0.7644, 1.124, 0.7036, 1.12, 0.686, 1.097, 0.7061, 1.108, 0.613, 1.12, 0.686, 1.124, 0.7036, 1.097, 0.7061, 1.058, 0.7046, 1.108, 0.613, 1.097, 0.7061, 1.102, 0.7227, 1.124, 0.7036, 1.119, 0.7644, 1.102, 0.7227, 1.097, 0.7061, 1.124, 0.7036, 1.119, 0.7644, 1.063, 0.7919, 1.102, 0.7227, 1.058, 0.7046, 1.097, 0.7061, 1.063, 0.7097, 1.102, 0.7227, 1.063, 0.7097, 1.097, 0.7061, 1.058, 0.7046, 1.063, 0.7097, 1.025, 0.6599, 1.063, 0.7097, 1.102, 0.7227, 1.063, 0.7919, 1.021, 0.7004, 1.025, 0.6599, 1.063, 0.7097, 1.063, 0.7097, 1.063, 0.7919, 1.021, 0.7004, 0.05136, 0.5049, 0.005505, 0.5447, 0.04614, 0.5488, 0.04614, 0.5488, 0.005505, 0.5447, 0.01775, 0.6479, 0.04614, 0.5488, 0.05615, 0.561, 0.05136, 0.5049, 0.04614, 0.5488, 0.01775, 0.6479, 0.05615, 0.561, 0.08521, 0.4976, 0.05136, 0.5049, 0.05615, 0.561, 0.01775, 0.6479, 0.02574, 0.6599, 0.05615, 0.561, 0.05615, 0.561, 0.05853, 0.5728, 0.08521, 0.4976, 0.05853, 0.5728, 0.05615, 0.561, 0.02574, 0.6599, 0.1005, 0.5398, 0.08521, 0.4976, 0.05853, 0.5728, 0.1093, 0.613, 0.1005, 0.5398, 0.05853, 0.5728, 0.05853, 0.5728, 0.02574, 0.6599, 0.1093, 0.613, 0.1093, 0.613, 0.1273, 0.5605, 0.1005, 0.5398, 0.1273, 0.5605, 0.1093, 0.613, 0.1495, 0.5906, 0.1093, 0.613, 0.1532, 0.6487, 0.1495, 0.5906, 0.1759, 0.6543, 0.1495, 0.5906, 0.1532, 0.6487, 0.1615, 0.6848, 0.1759, 0.6543, 0.1532, 0.6487, 0.1532, 0.6487, 0.1093, 0.613, 0.1203, 0.686, 0.1532, 0.6487, 0.1203, 0.686, 0.1615, 0.6848, 0.05856, 0.7046, 0.1093, 0.613, 0.02574, 0.6599, 0.1241, 0.7036, 0.1615, 0.6848, 0.1203, 0.686, 0.1615, 0.6848, 0.1241, 0.7036, 0.1192, 0.7644, 0.1203, 0.686, 0.1093, 0.613, 0.09729, 0.7061, 0.1203, 0.686, 0.09729, 0.7061, 0.1241, 0.7036, 0.05856, 0.7046, 0.09729, 0.7061, 0.1093, 0.613, 0.1017, 0.7227, 0.1192, 0.7644, 0.1241, 0.7036, 0.1017, 0.7227, 0.1241, 0.7036, 0.09729, 0.7061, 0.1192, 0.7644, 0.1017, 0.7227, 0.06409, 0.7919, 0.05856, 0.7046, 0.06348, 0.7097, 0.09729, 0.7061, 0.1017, 0.7227, 0.09729, 0.7061, 0.06348, 0.7097, 0.06348, 0.7097, 0.06409, 0.7919, 0.1017, 0.7227, 0.05856, 0.7046, 0.02574, 0.6599, 0.06348, 0.7097, 0.02164, 0.7004, 0.06409, 0.7919, 0.06348, 0.7097, 0.02164, 0.7004, 0.06348, 0.7097, 0.02574, 0.6599])
me_grp1.materials.append(mat_material_001)
me_grp1.use_remesh_preserve_volume = False
me_grp1.use_remesh_preserve_attributes = False
me_grp1.use_mirror_vertex_groups = False
me_grp1.update()

# ---- objects
ob_grp1 = bpy.data.objects.new('grp1', me_grp1)

# ---- transforms, parenting, visibility, modifiers, constraints
ob_grp1.location = (0.0, 0.0, 0.0)
ob_grp1.lineart.crease_threshold = 0.0

# ---- collection membership
col_collection_1.objects.link(ob_grp1)

# ---- scene / render settings (as saved in the file)
scene.frame_start = 1; scene.frame_end = 250; scene.frame_set(1)
scene.render.engine = 'BLENDER_EEVEE_NEXT'
scene.render.resolution_percentage = 50
scene.render.dither_intensity = 0.0
scene.cycles.use_denoising = False
scene.cycles.samples = 10
scene.cycles.sampling_pattern = 'TABULATED_SOBOL'
scene.cycles.light_sampling_threshold = 0.0
scene.cycles.use_adaptive_sampling = False
scene.cycles.use_light_tree = False
scene.cycles.blur_glossy = 0.0
scene.cycles.pixel_filter_type = 'GAUSSIAN'
scene.cycles.sample_clamp_indirect = 0.0
scene.view_settings.view_transform = 'Standard'
bpy.context.view_layer.update()

# ---- added for rendering (the .blend has no active camera and no usable light): camera, sun
cam_auto = bpy.data.cameras.new('AutoCamera')
cam_auto.lens = 50.0
cam_auto.sensor_width = 36.0
cam_auto.clip_end = 1000.0
ob_auto_camera = bpy.data.objects.new('AutoCamera', cam_auto)
scene.collection.objects.link(ob_auto_camera)
ob_auto_camera.location = (18.999, -15.6643, 17.1547)
ob_auto_camera.rotation_euler = (1.09748, -7.21219e-08, 0.694738)
scene.camera = ob_auto_camera
light_auto_sun = bpy.data.lights.new('AutoSun', 'SUN')
light_auto_sun.energy = 3.0
light_auto_sun.angle = 0.0523599
ob_auto_sun = bpy.data.objects.new('AutoSun', light_auto_sun)
scene.collection.objects.link(ob_auto_sun)
ob_auto_sun.rotation_euler = (0.872665, 0.174533, 0.523599)
bpy.context.view_layer.update()
